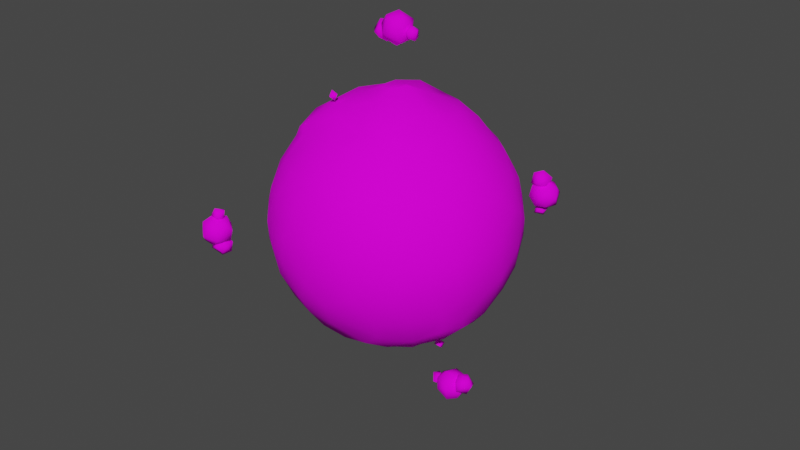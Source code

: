 # Source: SkePlane.blend  (saved by Blender 2.83.19; exported with 4.5.12 LTS)
import bpy
from mathutils import Matrix  # noqa: F401  (used for matrix-valued properties, if any)

bpy.ops.wm.read_factory_settings(use_empty=True)
scene = bpy.context.scene
scene.name = 'Scene'

# ---- collections
col_collection = bpy.data.collections.new('Collection'); scene.collection.children.link(col_collection)

# ---- images (referenced by path relative to the original .blend; pixels are not part of the script)
import os
ASSET_DIR = os.environ.get("B2B_ASSET_DIR", "")  # directory of the original .blend (textures are referenced by path, not embedded)
HERE = os.path.dirname(os.path.abspath(__file__))  # packed textures are extracted next to this script under _unpacked/

def load_image(name, relpath, width, height, colorspace="sRGB"):
    """Load a texture the original file referenced (path relative to the .blend, or extracted next to this script)."""
    p = next((c for c in (os.path.join(HERE, relpath), os.path.join(ASSET_DIR, relpath)) if relpath and os.path.exists(c)), "")
    if p:
        img = bpy.data.images.load(p, check_existing=True)
        img.name = name
    else:  # same state as the original file: an image datablock whose file is absent (Cycles renders it pink)
        img = bpy.data.images.new(name, width, height)
        img.source = "FILE"
        img.filepath = "//" + (relpath or name)
    img.colorspace_settings.name = colorspace
    return img
img_colortexture_png = load_image('colorTexture.png', 'colorTexture.png', 1024, 1024, 'sRGB')

# ---- materials (node trees are filled in below, after node groups)
mat_002 = bpy.data.materials.new('材质.002')
mat_002.use_transparent_shadow = False

# ---- material node trees
mat_002.use_nodes = True; mat_002.node_tree.nodes.clear()
_N = mat_002.node_tree.nodes; _L = mat_002.node_tree.links
n0 = _N.new('ShaderNodeBsdfPrincipled'); n0.name = 'Principled BSDF'; n0.location = (10, 300)
n0.distribution = 'GGX'
n0.subsurface_method = 'BURLEY'
n0.inputs[2].default_value = 0.887
n0.inputs[3].default_value = 1.45
n0.inputs[13].default_value = 0.06883
n0.inputs[27].default_value = (0.0, 0.0, 0.0, 1.0)
n0.inputs[28].default_value = 1.0
n1 = _N.new('ShaderNodeOutputMaterial'); n1.name = 'Material Output'; n1.location = (300, 300)
n2 = _N.new('ShaderNodeTexImage'); n2.name = '图像纹理'; n2.location = (-435, 238)
n2.image = img_colortexture_png
_L.new(n0.outputs[0], n1.inputs[0])
_L.new(n2.outputs[0], n0.inputs[0])
n1.is_active_output = True

# ---- world
world_world = bpy.data.worlds.new('World'); scene.world = world_world
world_world.use_nodes = True; world_world.node_tree.nodes.clear()
_N = world_world.node_tree.nodes; _L = world_world.node_tree.links
n0 = _N.new('ShaderNodeOutputWorld'); n0.name = 'World Output'; n0.location = (300, 300)
n1 = _N.new('ShaderNodeBackground'); n1.name = 'Background'; n1.location = (10, 300)
n1.inputs[0].default_value = (0.05088, 0.05088, 0.05088, 1.0)
_L.new(n1.outputs[0], n0.inputs[0])
n0.is_active_output = True
world_world.color = (0.05088, 0.05088, 0.05088)
world_world.use_sun_shadow = False
world_world.sun_shadow_jitter_overblur = 0.0

# ---- meshes
me_002 = bpy.data.meshes.new('棱角球.002')
me_002.from_pydata([(1.309, -1.887, 7.365), (1.383, -1.572, 7.671), (1.69, -1.887, 7.597), (1.383, -2.203, 7.671), (1.076, -1.887, 7.746), (1.457, -1.887, 7.978), (-3.473, -0.08804, -7.222), (4.208, 0.3946, 6.741), (-3.434, -5.883, -2.793), (-4.078, -4.863, -3.991), (-4.456, -3.657, -4.739), (-3.919, -2.417, -6.158), (-3.669, -0.8673, -7.081), (-2.576, -1.143, -7.12), (0.1961, -2.835, -6.906), (-1.774, -6.147, -3.668), (2.734, 0.589, -6.936), (3.183, -1.638, -6.436), (-2.084, 1.989, -6.876), (0.2272, 3.135, -6.844), (2.594, 3.516, -5.929), (-6.813, 0.01025, -3.075), (-7.324, -0.4313, 0.5591), (-4.689, 3.722, -4.582), (-4.575, 0.4688, -6.143), (-5.916, 4.189, -1.316), (-4.836, 5.29, -1.768), (1.738, 4.75, -5.351), (6.361, -1.437, -3.427), (4.991, -2.533, -4.821), (3.331, -3.127, -5.767), (6.577, 2.457, -2.33), (6.89, 1.599, -2.054), (7.276, 0.7503, -0.9402), (0.4905, -7.346, -0.2974), (-1.029, -7.238, -1.057), (-2.765, -6.573, -1.881), (3.724, -6.139, -1.744), (4.097, -6.139, 0.1621), (-6.577, -2.457, 2.33), (-6.89, -1.599, 2.054), (-3.296, -6.413, 1.51), (-3.618, -5.779, 2.848), (-2.837, -5.119, 4.499), (-4.135, 5.927, 1.431), (-4.097, 6.139, -0.1621), (-7.152, 0.2855, 1.804), (-5.86, 1.445, 4.279), (-5.359, 2.288, 4.507), (-4.158, 2.975, 5.325), (3.275, 6.615, 0.08514), (3.296, 6.413, -1.51), (2.837, 5.119, -4.499), (0.02455, 7.368, 0.5653), (1.96, 6.957, 1.498), (7.241, -1.309, -0.2647), (1.69, 6.574, 2.858), (6.889, 2.647, -0.3144), (4.456, -0.6442, 6.609), (4.415, -5.615, 1.86), (7.334, -0.3143, 0.6467), (6.454, 0.5033, 3.874), (3.451, -0.5149, 7.115), (2.009, -2.392, 7.005), (-0.1957, -3.389, 6.857), (-1.376, -3.149, 6.536), (3.505, 0.8835, 7.069), (2.564, 1.557, 7.043), (1.101, 2.001, 7.312), (0.6646, 2.27, 6.955), (-0.8221, 3.074, 6.666), (-2.492, 3.312, 6.1), (3.904, 2.276, 6.522), (3.74, 3.99, 5.268), (4.282, 4.148, 4.666), (4.456, 4.62, 3.594), (3.678, 5.27, 3.598), (3.311, 6.109, 2.47), (5.077, 1.257, 5.69), (6.105, 1.94, 3.996), (5.07, 3.386, 4.473), (5.857, 3.34, 3.346), (6.262, 3.751, 1.15), (4.836, 5.29, 1.768), (2.418, 3.676, 6.207), (1.12, 3.147, 6.894), (1.924, 5.713, 4.274), (1.075, 4.564, 5.685), (-0.05793, 5.779, 4.604), (-1.283, 4.642, 5.594), (2.588, -0.7772, 7.186), (1.209, 0.2987, 7.595), (0.729, -1.7, 7.44), (-0.9355, 1.005, 7.57), (-0.9118, -1.358, 7.512), (-2.761, 1.39, 6.709), (-2.629, -1.146, 6.794), (3.943, -1.628, 6.336), (3.91, -3.135, 5.757), (1.803, -2.8, 6.575), (-0.187, -3.718, 6.374), (1.268, -4.317, 5.847), (2.554, -4.623, 5.14), (3.859, -4.489, 4.384), (3.5, -5.486, 3.464), (-1.283, -4.642, 5.594), (-0.05793, -5.779, 4.604), (1.815, -6.039, 3.847), (5.085, -3.291, 4.564), (6.034, -0.3569, 4.57), (6.013, -2.211, 4.0), (6.918, -0.473, 2.78), (6.954, -1.912, 1.505), (5.744, -4.355, 1.557), (6.642, -3.212, 0.4136), (5.729, 3.572, -2.952), (5.941, 4.297, -0.7318), (4.548, 4.309, -3.912), (4.899, 5.182, -1.856), (4.903, 5.521, -0.1994), (3.618, 5.779, -2.848), (-0.2962, 6.919, 2.589), (-2.401, 6.972, 0.434), (-2.785, 6.436, 2.356), (-1.635, 6.006, 3.941), (-3.142, 5.887, 3.121), (-2.837, 5.119, 4.499), (-4.441, 1.45, 5.696), (-4.14, -7.983e-07, 6.122), (-6.562, -3.013e-06, 3.365), (-5.251, -0.8959, 5.092), (-3.563, -1.953, 6.143), (-6.077, -1.724, 3.792), (-4.991, -2.533, 4.821), (-3.324, -3.312, 5.689), (-1.635, -6.006, 3.941), (-1.409, -7.103, 1.527), (0.2174, -6.826, 2.826), (-2.401, -6.972, 0.434), (1.029, -7.238, 1.057), (2.765, -6.573, 1.881), (5.635, -4.75, -0.5619), (4.847, -5.004, -2.4), (4.548, -4.309, -3.912), (5.96, -3.075, -3.105), (6.689, -2.816, -1.265), (7.062, -1.325, -1.692), (1.43, 7.188, -0.9561), (1.307, 6.753, -2.648), (-1.029, 7.238, -1.057), (1.635, 6.006, -3.941), (-0.7032, 6.902, -2.479), (0.09951, 6.125, -4.134), (-2.765, 6.573, -1.881), (-4.548, 4.309, 3.912), (-4.847, 5.004, 2.4), (-5.729, 3.573, 2.952), (-6.569, 2.455, 2.329), (-5.635, 4.75, 0.5619), (-6.642, 3.212, -0.4136), (-7.162, 1.667, 0.6434), (-4.548, -4.309, 3.912), (-5.729, -3.573, 2.952), (-4.899, -5.182, 1.856), (-5.635, -4.75, 0.5619), (-4.097, -6.139, -0.1621), (-7.087, -1.9, 0.7113), (-6.642, -3.212, -0.4136), (2.401, -6.972, -0.434), (1.306, -6.779, -2.647), (3.057, -5.673, -3.612), (-0.7032, -6.902, -2.479), (-0.3745, -6.28, -3.835), (1.006, -5.673, -4.624), (2.576, -4.526, -5.222), (6.695, 5.468e-07, -3.12), (5.753, 2.012, -4.179), (5.311, 0.2966, -5.146), (4.342, -1.153, -5.849), (4.521, 0.2877, -5.812), (4.158, 2.975, -5.325), (3.563, 1.953, -6.143), (0.5738, 4.027, -6.276), (-0.02972, 5.024, -5.385), (-1.214, 4.97, -5.556), (-1.584, 3.498, -6.425), (-1.776, 6.143, -3.671), (-2.616, 4.141, -5.699), (-3.51, 4.675, -4.657), (-3.597, 1.581, -6.543), (-3.619, 3.386, -5.573), (-4.013, 5.53, -2.798), (-5.416, 3.839, -3.613), (-5.991, 3.42, -2.585), (-5.606, 2.04, -4.527), (-6.5, 1.954, -3.281), (-6.999, 1.844, -1.258), (-5.733, 0.4113, -4.765), (-7.31, 0.4764, -0.9069), (-7.144, -1.441, -1.116), (-6.425, -1.023, -3.718), (-6.436, -2.348, -3.143), (-5.916, -4.189, -1.316), (-5.75, -1.985, -4.312), (-5.27, -4.262, -2.88), (-4.836, -5.29, -1.768), (-5.064, -0.9337, -5.662), (-5.42, -3.67, -3.751), (1.561, 2.444, -6.879), (1.457, 0.8032, -7.338), (0.2136, 1.722, -7.252), (2.649, -1.21, -6.957), (1.043, -1.527, -7.287), (-0.5824, -0.6087, -7.406), (-1.913, 0.8117, -7.41), (2.489, -2.903, -6.493), (-1.671, -1.498, -7.369), (-3.109, -0.5433, -7.399), (-3.236, -4.482, -5.072), (-1.201, -4.947, -5.563), (-0.02652, -5.027, -5.382), (-2.632, -2.278, -6.793), (-1.056, -3.787, -6.376), (1.06, -3.761, -6.401), (5.55, 3.712, 3.099), (7.207, 1.201, 0.9058), (6.938, 1.238, 2.547), (3.076, 4.303, 5.131), (0.7722, 3.45, 6.478), (-0.8659, -3.091, 6.899), (-1.378, -3.678e-07, 7.216), (-1.338, -1.76, 7.028), (-1.2, 1.305, 7.165), (3.983, -3.582, 5.06), (5.19, -4.054, 3.288), (6.157, -2.531, 3.135), (4.649, 0.2676, 6.668), (5.07, -0.06315, 6.448), (1.321, -1.896, 7.18), (1.249, -1.902, 7.194), (1.355, -1.897, 7.529), (-4.218, -0.522, -6.407), (-3.385, 0.5557, -6.843), (-2.605, 0.008681, -7.2), (-3.544, -1.516, -6.613), (-0.7351, -0.6852, -7.674), (-0.5787, -0.4299, -7.455), (-0.7351, -0.1747, -7.674), (-0.4184, -0.6852, -7.867), (-0.4184, -0.1747, -7.867), (-0.5749, -0.4299, -8.086), (-0.5835, -0.4401, -7.626), (-0.6276, -0.4608, -7.278), (-0.5728, -0.4126, -7.275), (4.85, 0.4716, 9.312), (5.301, -0.5894, 9.827), (4.861, 0.5156, 9.986), (5.754, 0.007982, 9.86), (5.241, -0.0403, 10.3), (4.999, -0.05015, 9.033), (5.017, -0.5033, 9.367), (4.494, 0.01325, 9.464), (5.671, -0.03996, 9.307), (4.787, -0.453, 9.781), (4.579, -0.06703, 10.02), (5.331, 0.6061, 9.397), (5.395, 0.4716, 10.02), (5.75, 0.7386, 8.809), (5.319, -0.2414, 10.03), (6.636, 0.7946, 9.521), (6.897, -0.1589, 9.784), (6.398, 0.2846, 10.26), (5.647, -0.2147, 8.593), (6.258, -0.497, 8.663), (6.419, 0.289, 8.576), (5.144, -0.1216, 9.052), (6.926, 0.03478, 9.117), (6.531, -0.7068, 9.25), (5.689, -0.8885, 9.422), (5.31, 0.6595, 9.358), (5.199, 0.3182, 9.713), (6.022, 0.9517, 9.427), (6.281, -0.6769, 10.04), (5.91, -0.2484, 10.29), (5.793, 0.5786, 10.19), (6.338, 0.03418, 8.77), (6.793, 0.3668, 8.509), (6.908, -0.3759, 8.918), (6.61, 0.3593, 9.026), (6.998, 0.4167, 8.872), (7.223, -0.01775, 8.793), (6.946, 0.01974, 9.232), (6.715, -0.3282, 8.609), (6.848, -0.06037, 8.364), (6.492, -0.1771, 9.066), (-6.106, -6.783, 2.553), (-5.953, -8.035, 2.618), (-6.702, -7.1, 2.543), (-6.228, -7.707, 3.234), (-6.643, -7.822, 2.71), (-5.586, -7.101, 2.544), (-5.639, -7.643, 2.399), (-6.047, -7.124, 2.063), (-5.742, -7.434, 3.169), (-6.046, -7.749, 2.177), (-6.468, -7.5, 2.09), (-6.187, -6.861, 3.047), (-6.642, -7.31, 3.033), (-5.702, -6.575, 3.516), (-6.302, -7.867, 2.734), (-6.229, -7.162, 4.336), (-5.939, -8.14, 4.268), (-6.632, -7.884, 3.911), (-5.047, -7.197, 3.127), (-4.889, -7.64, 3.613), (-5.193, -7.013, 4.02), (-5.548, -7.211, 2.657), (-5.464, -7.647, 4.391), (-5.251, -8.195, 3.776), (-5.408, -8.179, 2.912), (-6.184, -6.793, 3.046), (-6.328, -7.217, 2.814), (-6.304, -6.805, 3.809), (-5.974, -8.508, 3.507), (-6.448, -8.182, 3.278), (-6.794, -7.432, 3.435), (-5.24, -7.294, 3.852), (-5.129, -7.027, 4.402), (-4.981, -7.839, 4.19), (-5.589, -7.246, 4.199), (-5.439, -7.235, 4.593), (-5.124, -7.61, 4.673), (-5.552, -7.725, 4.399), (-4.782, -7.31, 4.327), (-5.366, -7.662, 3.915), (-0.411, 0.4716, -10.25), (-0.7964, -0.5894, -10.82), (-0.3398, 0.5156, -10.92), (-1.242, 0.007985, -10.91), (-0.6781, -0.04029, -11.28), (-0.5935, -0.05014, -9.996), (-0.57, -0.5033, -10.33), (-0.0398, 0.01326, -10.36), (-1.227, -0.03996, -10.35), (-0.2919, -0.453, -10.71), (-0.05665, -0.06703, -10.92), (-0.8788, 0.6061, -10.4), (-0.8661, 0.4716, -11.02), (-1.366, 0.7387, -9.866), (-0.7887, -0.2414, -11.03), (-2.158, 0.7946, -10.68), (-2.385, -0.1589, -10.97), (-1.831, 0.2846, -11.39), (-1.29, -0.2147, -9.638), (-1.888, -0.497, -9.782), (-2.059, 0.289, -9.716), (-0.7346, -0.1216, -10.03), (-2.495, 0.03479, -10.31), (-2.088, -0.7068, -10.4), (-1.231, -0.8885, -10.47), (-0.8626, 0.6595, -10.36), (-0.7082, 0.3182, -10.7), (-1.561, 0.9517, -10.51), (-1.742, -0.6769, -11.16), (-1.343, -0.2484, -11.36), (-1.24, 0.5786, -11.24), (-1.954, 0.03418, -9.899), (-2.438, 0.3668, -9.695), (-2.458, -0.4269, -10.0), (-2.193, 0.3593, -10.19), (-2.597, 0.4167, -10.08), (-2.83, -0.01775, -10.03), (-2.501, 0.01974, -10.43), (-2.511, -0.06036, -9.557), (-2.071, -0.1771, -10.21), (4.259, 7.668, -1.287), (5.145, 7.15, -2.022), (4.826, 8.035, -1.277), (4.836, 7.783, -2.281), (5.311, 7.823, -1.798), (4.239, 7.137, -1.586), (4.74, 6.925, -1.731), (4.652, 7.267, -1.079), (4.385, 7.453, -2.222), (5.109, 7.108, -1.492), (5.162, 7.49, -1.177), (4.207, 7.947, -1.707), (4.804, 8.153, -1.8), (3.576, 7.883, -2.077), (5.159, 7.545, -1.935), (4.056, 8.506, -2.899), (4.697, 7.906, -3.423), (4.973, 8.377, -2.811), (3.845, 6.955, -2.258), (3.958, 6.912, -2.924), (3.494, 7.569, -2.85), (4.27, 7.124, -1.745), (4.019, 7.751, -3.402), (4.534, 7.094, -3.24), (4.879, 6.805, -2.486), (4.151, 7.968, -1.672), (4.635, 7.826, -1.66), (3.981, 8.431, -2.267), (5.247, 7.438, -2.982), (5.312, 7.819, -2.499), (4.853, 8.43, -2.147), (3.794, 7.429, -2.845), (3.35, 7.699, -3.186), (4.04, 7.307, -3.508), (3.83, 7.895, -3.006), (3.617, 7.97, -3.362), (3.722, 7.628, -3.706), (4.124, 7.8, -3.425), (3.772, 7.147, -3.313), (3.415, 7.286, -3.365), (4.13, 7.436, -3.05)], [], [(0, 2, 3), (0, 1, 2), (0, 3, 4), (1, 0, 4), (2, 5, 3), (2, 1, 5), (4, 3, 5), (1, 4, 5), (174, 223, 30), (241, 24, 242), (153, 26, 45), (20, 27, 52), (20, 52, 180), (134, 105, 65), (78, 236, 237), (109, 78, 237), (111, 226, 61), (60, 225, 111), (78, 72, 7), (78, 73, 72), (109, 61, 78), (61, 79, 78), (79, 80, 78), (78, 80, 73), (80, 74, 73), (226, 79, 61), (79, 81, 80), (226, 81, 79), (225, 82, 226), (226, 82, 81), (81, 82, 224), (82, 83, 224), (224, 83, 75), (75, 83, 76), (83, 77, 76), (60, 33, 225), (33, 57, 225), (225, 57, 82), (72, 66, 7), (72, 67, 66), (73, 84, 72), (72, 84, 67), (84, 85, 67), (67, 85, 68), (228, 70, 69), (75, 76, 227), (76, 86, 227), (86, 87, 227), (227, 87, 228), (87, 70, 228), (77, 86, 76), (86, 88, 87), (88, 89, 87), (87, 89, 70), (89, 71, 70), (77, 56, 86), (66, 62, 7), (67, 90, 66), (68, 91, 67), (70, 232, 69), (66, 90, 62), (67, 91, 90), (91, 63, 90), (91, 92, 63), (68, 93, 91), (93, 94, 91), (91, 94, 92), (94, 64, 92), (94, 229, 64), (71, 95, 70), (70, 95, 232), (232, 95, 230), (95, 96, 230), (230, 96, 231), (96, 65, 231), (95, 128, 96), (96, 131, 65), (131, 134, 65), (62, 58, 7), (90, 97, 62), (62, 97, 58), (90, 63, 97), (63, 98, 97), (92, 64, 63), (100, 101, 99), (101, 102, 99), (99, 102, 233), (102, 103, 233), (102, 104, 103), (65, 105, 100), (100, 105, 101), (105, 106, 101), (106, 107, 101), (101, 107, 102), (102, 107, 104), (107, 140, 104), (104, 140, 59), (7, 58, 236), (97, 237, 58), (98, 108, 97), (103, 234, 233), (104, 234, 103), (97, 108, 237), (108, 109, 237), (108, 110, 109), (110, 111, 109), (109, 111, 61), (235, 112, 111), (104, 59, 234), (59, 113, 234), (234, 113, 235), (113, 114, 235), (235, 114, 112), (112, 60, 111), (114, 55, 112), (112, 55, 60), (55, 33, 60), (180, 117, 176), (32, 57, 33), (32, 31, 57), (176, 115, 31), (115, 116, 31), (31, 116, 57), (57, 116, 82), (176, 117, 115), (117, 118, 115), (115, 118, 116), (118, 119, 116), (116, 119, 82), (119, 83, 82), (117, 120, 118), (180, 52, 117), (52, 120, 117), (120, 51, 118), (118, 51, 119), (51, 50, 119), (119, 50, 83), (50, 77, 83), (153, 122, 149), (54, 56, 77), (53, 121, 54), (54, 121, 56), (56, 121, 86), (121, 88, 86), (149, 122, 53), (53, 122, 121), (122, 123, 121), (123, 124, 121), (121, 124, 88), (124, 89, 88), (123, 125, 124), (125, 126, 124), (124, 126, 89), (153, 45, 122), (45, 44, 122), (122, 44, 123), (126, 71, 89), (46, 129, 157), (49, 95, 71), (49, 127, 95), (48, 127, 49), (127, 128, 95), (48, 47, 127), (47, 128, 127), (157, 129, 47), (129, 130, 47), (47, 130, 128), (130, 131, 128), (128, 131, 96), (129, 132, 130), (132, 133, 130), (130, 133, 131), (133, 134, 131), (46, 40, 129), (40, 39, 129), (129, 39, 132), (43, 105, 134), (165, 138, 41), (43, 135, 105), (135, 106, 105), (42, 135, 43), (41, 136, 42), (42, 136, 135), (136, 137, 135), (135, 137, 106), (137, 107, 106), (41, 138, 136), (136, 139, 137), (139, 140, 137), (137, 140, 107), (165, 36, 138), (36, 35, 138), (138, 35, 136), (35, 34, 136), (136, 34, 139), (38, 59, 140), (170, 142, 37), (174, 143, 170), (38, 141, 59), (141, 113, 59), (37, 141, 38), (141, 114, 113), (37, 142, 141), (170, 143, 142), (143, 144, 142), (142, 144, 141), (144, 145, 141), (141, 145, 114), (145, 55, 114), (144, 146, 145), (145, 146, 55), (174, 30, 143), (30, 29, 143), (143, 29, 144), (144, 28, 146), (146, 33, 55), (50, 54, 77), (50, 147, 54), (147, 53, 54), (51, 147, 50), (120, 148, 51), (51, 148, 147), (147, 149, 53), (52, 150, 120), (120, 150, 148), (148, 151, 147), (147, 151, 149), (150, 152, 148), (148, 152, 151), (151, 153, 149), (52, 27, 150), (27, 152, 150), (152, 186, 151), (151, 186, 153), (126, 49, 71), (125, 154, 126), (123, 155, 125), (126, 154, 49), (154, 48, 49), (125, 155, 154), (154, 156, 48), (156, 47, 48), (123, 44, 155), (155, 156, 154), (156, 157, 47), (45, 158, 44), (44, 158, 155), (155, 158, 156), (158, 157, 156), (158, 159, 157), (159, 160, 157), (157, 160, 46), (45, 26, 158), (26, 25, 158), (25, 159, 158), (160, 22, 46), (133, 161, 134), (132, 162, 133), (46, 166, 40), (134, 161, 43), (161, 42, 43), (133, 162, 161), (132, 39, 162), (162, 163, 161), (161, 163, 42), (163, 41, 42), (39, 164, 162), (162, 164, 163), (164, 165, 163), (163, 165, 41), (40, 166, 39), (166, 167, 39), (39, 167, 164), (46, 22, 166), (167, 202, 164), (202, 205, 164), (164, 205, 165), (205, 36, 165), (139, 168, 140), (140, 168, 38), (168, 37, 38), (139, 34, 168), (35, 169, 34), (34, 169, 168), (168, 169, 37), (169, 170, 37), (35, 171, 169), (36, 171, 35), (171, 172, 169), (172, 173, 169), (169, 173, 170), (173, 174, 170), (36, 15, 171), (171, 15, 172), (28, 175, 146), (146, 175, 33), (175, 32, 33), (175, 31, 32), (175, 176, 31), (144, 29, 28), (29, 177, 28), (28, 177, 175), (175, 177, 176), (29, 178, 177), (178, 179, 177), (177, 180, 176), (30, 178, 29), (179, 181, 177), (177, 181, 180), (30, 17, 178), (17, 16, 178), (178, 16, 179), (179, 16, 181), (181, 20, 180), (19, 182, 20), (18, 185, 19), (242, 189, 214), (20, 182, 27), (182, 183, 27), (183, 152, 27), (19, 184, 182), (182, 184, 183), (19, 185, 184), (184, 186, 183), (183, 186, 152), (18, 187, 185), (185, 187, 184), (187, 188, 184), (184, 188, 186), (214, 189, 18), (189, 190, 18), (18, 190, 187), (190, 188, 187), (188, 191, 186), (191, 153, 186), (242, 24, 189), (189, 23, 190), (190, 23, 188), (23, 191, 188), (191, 26, 153), (189, 194, 23), (24, 197, 189), (23, 192, 191), (192, 193, 191), (191, 193, 26), (193, 25, 26), (193, 159, 25), (23, 194, 192), (194, 195, 192), (192, 195, 193), (195, 196, 193), (193, 196, 159), (196, 160, 159), (189, 197, 194), (197, 195, 194), (195, 198, 196), (196, 198, 160), (197, 21, 195), (195, 21, 198), (198, 22, 160), (21, 199, 198), (197, 200, 21), (24, 206, 197), (198, 199, 22), (199, 166, 22), (199, 167, 166), (200, 201, 21), (21, 201, 199), (199, 201, 167), (201, 202, 167), (200, 203, 201), (201, 204, 202), (204, 205, 202), (197, 206, 200), (206, 203, 200), (203, 207, 201), (201, 207, 204), (24, 241, 206), (241, 11, 206), (206, 11, 203), (11, 10, 203), (203, 10, 207), (10, 9, 207), (207, 9, 204), (204, 9, 205), (9, 8, 205), (8, 36, 205), (181, 208, 20), (16, 208, 181), (17, 211, 16), (30, 215, 17), (208, 19, 20), (16, 209, 208), (209, 210, 208), (208, 210, 19), (211, 209, 16), (210, 18, 19), (211, 212, 209), (212, 213, 209), (209, 213, 210), (213, 214, 210), (210, 214, 18), (17, 215, 211), (215, 212, 211), (213, 216, 214), (216, 243, 214), (243, 242, 214), (30, 223, 215), (215, 223, 212), (223, 14, 212), (212, 14, 213), (14, 216, 213), (216, 13, 243), (10, 218, 9), (241, 244, 11), (8, 15, 36), (9, 15, 8), (218, 219, 9), (9, 219, 15), (219, 220, 15), (15, 220, 172), (220, 173, 172), (10, 11, 218), (11, 221, 218), (221, 222, 218), (218, 222, 219), (244, 221, 11), (222, 223, 219), (219, 223, 220), (220, 223, 173), (223, 174, 173), (6, 217, 12), (244, 13, 221), (13, 216, 221), (216, 14, 221), (221, 14, 222), (222, 14, 223), (226, 111, 225), (81, 224, 80), (73, 227, 84), (58, 237, 236), (238, 240, 239), (239, 240, 238), (12, 241, 6), (217, 243, 13), (12, 244, 241), (245, 246, 247), (245, 247, 250), (246, 245, 248), (247, 246, 249), (245, 250, 248), (246, 248, 249), (247, 249, 250), (249, 248, 250), (251, 252, 253), (251, 253, 252), (259, 261, 254), (254, 261, 256), (260, 255, 263), (254, 256, 265), (255, 257, 258), (264, 255, 258), (256, 264, 258), (257, 266, 258), (266, 256, 258), (262, 265, 257), (265, 266, 257), (265, 256, 266), (263, 255, 264), (255, 262, 257), (256, 261, 264), (264, 261, 263), (261, 260, 263), (260, 262, 255), (259, 254, 265), (259, 260, 261), (262, 259, 265), (259, 262, 260), (272, 275, 267), (272, 267, 274), (273, 274, 276), (274, 267, 269), (273, 276, 277), (275, 268, 280), (267, 279, 281), (274, 269, 276), (268, 282, 283), (269, 284, 271), (270, 269, 271), (284, 283, 271), (284, 268, 283), (283, 282, 271), (282, 270, 271), (276, 269, 270), (281, 284, 269), (281, 279, 284), (280, 268, 284), (278, 282, 268), (277, 270, 282), (277, 276, 270), (269, 267, 281), (279, 280, 284), (279, 275, 280), (268, 275, 278), (278, 277, 282), (278, 273, 277), (267, 275, 279), (272, 278, 275), (273, 272, 274), (272, 273, 278), (293, 285, 286), (286, 285, 288), (293, 290, 287), (292, 287, 294), (286, 288, 289), (286, 289, 290), (287, 290, 291), (294, 287, 291), (288, 294, 291), (289, 288, 291), (290, 289, 291), (285, 294, 288), (285, 292, 294), (292, 293, 287), (293, 286, 290), (293, 292, 285), (300, 302, 295), (295, 302, 297), (301, 296, 304), (295, 297, 306), (296, 298, 299), (305, 296, 299), (297, 305, 299), (298, 307, 299), (307, 297, 299), (303, 306, 298), (306, 307, 298), (306, 297, 307), (304, 296, 305), (296, 303, 298), (297, 302, 305), (305, 302, 304), (302, 301, 304), (301, 303, 296), (300, 295, 306), (300, 301, 302), (303, 300, 306), (300, 303, 301), (313, 316, 308), (313, 308, 315), (314, 315, 317), (315, 308, 310), (314, 317, 318), (316, 309, 321), (308, 320, 322), (315, 310, 317), (309, 323, 324), (310, 325, 312), (311, 310, 312), (325, 324, 312), (325, 309, 324), (324, 323, 312), (323, 311, 312), (317, 310, 311), (322, 325, 310), (322, 320, 325), (321, 309, 325), (319, 323, 309), (318, 311, 323), (318, 317, 311), (310, 308, 322), (320, 321, 325), (320, 316, 321), (309, 316, 319), (319, 318, 323), (319, 314, 318), (308, 316, 320), (313, 319, 316), (314, 313, 315), (313, 314, 319), (333, 326, 327), (327, 326, 329), (333, 331, 328), (327, 329, 330), (327, 330, 331), (328, 331, 332), (334, 328, 332), (329, 334, 332), (330, 329, 332), (331, 330, 332), (326, 334, 329), (326, 328, 334), (333, 327, 331), (333, 328, 326), (340, 342, 335), (335, 342, 337), (341, 336, 344), (335, 337, 346), (336, 338, 339), (345, 336, 339), (337, 345, 339), (338, 347, 339), (347, 337, 339), (343, 346, 338), (346, 347, 338), (346, 337, 347), (344, 336, 345), (336, 343, 338), (337, 342, 345), (345, 342, 344), (342, 341, 344), (341, 343, 336), (340, 335, 346), (340, 341, 342), (343, 340, 346), (340, 343, 341), (353, 356, 348), (353, 348, 355), (354, 355, 357), (355, 348, 350), (354, 357, 358), (356, 349, 361), (348, 360, 362), (355, 350, 357), (349, 363, 364), (350, 365, 352), (351, 350, 352), (365, 364, 352), (365, 349, 364), (364, 363, 352), (363, 351, 352), (357, 350, 351), (362, 365, 350), (362, 360, 365), (361, 349, 365), (359, 363, 349), (358, 351, 363), (358, 357, 351), (350, 348, 362), (360, 361, 365), (360, 356, 361), (349, 356, 359), (359, 358, 363), (359, 354, 358), (348, 356, 360), (353, 359, 356), (354, 353, 355), (353, 354, 359), (373, 366, 367), (367, 366, 369), (373, 371, 368), (224, 75, 74, 80), (367, 369, 370), (367, 370, 371), (368, 371, 372), (374, 368, 372), (369, 374, 372), (370, 369, 372), (371, 370, 372), (366, 374, 369), (366, 368, 374), (373, 367, 371), (373, 368, 366), (380, 382, 375), (375, 382, 377), (381, 376, 384), (375, 377, 386), (376, 378, 379), (385, 376, 379), (377, 385, 379), (378, 387, 379), (387, 377, 379), (383, 386, 378), (386, 387, 378), (386, 377, 387), (384, 376, 385), (376, 383, 378), (377, 382, 385), (385, 382, 384), (382, 381, 384), (381, 383, 376), (380, 375, 386), (380, 381, 382), (383, 380, 386), (380, 383, 381), (393, 396, 388), (393, 388, 395), (394, 395, 397), (395, 388, 390), (394, 397, 398), (396, 389, 401), (388, 400, 402), (395, 390, 397), (389, 403, 404), (390, 405, 392), (391, 390, 392), (405, 404, 392), (405, 389, 404), (404, 403, 392), (403, 391, 392), (397, 390, 391), (402, 405, 390), (402, 400, 405), (401, 389, 405), (399, 403, 389), (398, 391, 403), (398, 397, 391), (390, 388, 402), (400, 401, 405), (400, 396, 401), (389, 396, 399), (399, 398, 403), (399, 394, 398), (388, 396, 400), (393, 399, 396), (394, 393, 395), (393, 394, 399), (414, 406, 407), (407, 406, 409), (414, 411, 408), (413, 408, 415), (407, 409, 410), (407, 410, 411), (408, 411, 412), (415, 408, 412), (409, 415, 412), (410, 409, 412), (411, 410, 412), (406, 415, 409), (406, 413, 415), (413, 414, 408), (414, 407, 411), (414, 413, 406), (78, 7, 236), (227, 73, 74, 75), (228, 85, 84, 227), (69, 68, 85, 228), (231, 65, 229, 94), (230, 231, 94, 93), (93, 232, 230), (69, 232, 93, 68), (99, 233, 98, 63), (65, 100, 64, 229), (99, 63, 64, 100), (235, 110, 108, 234), (233, 234, 108, 98), (111, 110, 235), (243, 217, 6, 242), (6, 241, 242), (13, 244, 12, 217)])
me_002.polygons.foreach_set('use_smooth', [True] * 750)
_uv = me_002.uv_layers.new(name='UV 贴图')
_uv.uv.foreach_set('vector', [0.5579, 0.3374, 0.5503, 0.344, 0.5598, 0.3473, 0.5427, 0.3374, 0.5408, 0.3473, 0.5503, 0.344, 0.5333, 0.3407, 0.5238, 0.344, 0.5314, 0.3506, 0.5408, 0.3473, 0.5333, 0.3407, 0.5314, 0.3506, 0.5503, 0.344, 0.5484, 0.3539, 0.5598, 0.3473, 0.5503, 0.344, 0.5408, 0.3473, 0.5484, 0.3539, 0.5655, 0.3506, 0.5598, 0.3473, 0.5617, 0.3572, 0.5408, 0.3473, 0.5314, 0.3506, 0.539, 0.3572, 0.3677, 0.5329, 0.3685, 0.5306, 0.3658, 0.5329, 0.4486, 0.9366, 0.4475, 0.9384, 0.4496, 0.9384, 0.3506, 0.5329, 0.3478, 0.5319, 0.3483, 0.5338, 0.3585, 0.5321, 0.3567, 0.5324, 0.3569, 0.5338, 0.3585, 0.5321, 0.3569, 0.5338, 0.3597, 0.5338, 0.3797, 0.5398, 0.3778, 0.5403, 0.3787, 0.5415, 0.2491, 0.9574, 0.2491, 0.9574, 0.2492, 0.9574, 0.4437, 0.9504, 0.4436, 0.9504, 0.4437, 0.9504, 0.4465, 0.9437, 0.4452, 0.9436, 0.4452, 0.9439, 0.4355, 0.9294, 0.4354, 0.9294, 0.4358, 0.9295, 0.4436, 0.9504, 0.4434, 0.9504, 0.4434, 0.9504, 0.4436, 0.9504, 0.4435, 0.9504, 0.4434, 0.9504, 0.4437, 0.9504, 0.4436, 0.9504, 0.4436, 0.9504, 0.4436, 0.9504, 0.4436, 0.9504, 0.4436, 0.9504, 0.4436, 0.9504, 0.4436, 0.9504, 0.4436, 0.9504, 0.4436, 0.9504, 0.4436, 0.9504, 0.4435, 0.9504, 0.4444, 0.9438, 0.4442, 0.9438, 0.443, 0.9438, 0.4452, 0.9436, 0.4448, 0.9438, 0.4452, 0.9439, 0.4448, 0.9438, 0.4446, 0.9435, 0.4444, 0.9438, 0.4436, 0.9692, 0.4436, 0.9692, 0.4435, 0.9693, 0.3605, 0.5409, 0.358, 0.5403, 0.3594, 0.5417, 0.3594, 0.5417, 0.358, 0.5403, 0.3583, 0.5417, 0.3583, 0.5417, 0.358, 0.5403, 0.3572, 0.5417, 0.358, 0.5403, 0.3559, 0.5403, 0.3572, 0.5417, 0.3572, 0.5417, 0.3559, 0.5403, 0.3558, 0.5422, 0.3558, 0.5422, 0.3559, 0.5403, 0.3524, 0.5417, 0.3559, 0.5403, 0.3532, 0.5403, 0.3524, 0.5417, 0.3636, 0.5411, 0.3617, 0.5393, 0.3605, 0.5409, 0.3617, 0.5393, 0.3596, 0.5393, 0.3605, 0.5409, 0.3605, 0.5409, 0.3596, 0.5393, 0.358, 0.5403, 0.4434, 0.9504, 0.4434, 0.9504, 0.4434, 0.9504, 0.4427, 0.9441, 0.4424, 0.9442, 0.4425, 0.9445, 0.443, 0.9438, 0.4427, 0.9438, 0.4427, 0.9441, 0.4427, 0.9441, 0.4427, 0.9438, 0.4424, 0.9442, 0.4427, 0.9438, 0.4423, 0.9437, 0.4424, 0.9442, 0.4434, 0.9504, 0.4434, 0.9504, 0.4434, 0.9504, 0.4424, 0.9457, 0.4424, 0.9457, 0.4424, 0.9457, 0.435, 0.9295, 0.4346, 0.9294, 0.4345, 0.9295, 0.4346, 0.9294, 0.4345, 0.9294, 0.4345, 0.9295, 0.4424, 0.9457, 0.4424, 0.9457, 0.4424, 0.9457, 0.4435, 0.9693, 0.4435, 0.9693, 0.4435, 0.9693, 0.4424, 0.9457, 0.4424, 0.9457, 0.4424, 0.9457, 0.3532, 0.5403, 0.3508, 0.5408, 0.3524, 0.5417, 0.3508, 0.5408, 0.3492, 0.5398, 0.3492, 0.5417, 0.3492, 0.5398, 0.3473, 0.5403, 0.3492, 0.5417, 0.3492, 0.5417, 0.3473, 0.5403, 0.3438, 0.5421, 0.3473, 0.5403, 0.3446, 0.5403, 0.3438, 0.5421, 0.3532, 0.5403, 0.3516, 0.5393, 0.3508, 0.5408, 0.4434, 0.9504, 0.4433, 0.9504, 0.4434, 0.9504, 0.4424, 0.9442, 0.4404, 0.9444, 0.4425, 0.9445, 0.4434, 0.9504, 0.4433, 0.9504, 0.4434, 0.9504, 0.4338, 0.9295, 0.4337, 0.9294, 0.4337, 0.9296, 0.4434, 0.9504, 0.4433, 0.9504, 0.4433, 0.9504, 0.4434, 0.9504, 0.4433, 0.9504, 0.4433, 0.9504, 0.4433, 0.9504, 0.4439, 0.9504, 0.4433, 0.9504, 0.4433, 0.9504, 0.4433, 0.9504, 0.4439, 0.9504, 0.4409, 0.944, 0.4408, 0.9438, 0.4405, 0.9439, 0.4408, 0.9438, 0.4412, 0.9447, 0.4405, 0.9439, 0.4405, 0.9439, 0.4412, 0.9447, 0.44, 0.9439, 0.4412, 0.9447, 0.4397, 0.9436, 0.44, 0.9439, 0.4334, 0.9294, 0.4332, 0.9294, 0.4333, 0.9295, 0.3446, 0.5403, 0.3425, 0.5403, 0.3438, 0.5421, 0.3438, 0.5421, 0.3425, 0.5403, 0.3423, 0.5418, 0.3423, 0.5418, 0.3425, 0.5403, 0.3411, 0.5417, 0.3425, 0.5403, 0.3401, 0.5404, 0.3411, 0.5417, 0.3411, 0.5417, 0.3401, 0.5404, 0.3395, 0.5417, 0.3401, 0.5404, 0.3379, 0.5415, 0.3395, 0.5417, 0.3425, 0.5403, 0.3411, 0.5389, 0.3401, 0.5404, 0.3401, 0.5404, 0.3393, 0.5393, 0.3379, 0.5415, 0.3393, 0.5393, 0.3377, 0.5393, 0.3379, 0.5415, 0.4439, 0.9504, 0.4439, 0.9504, 0.4434, 0.9504, 0.4433, 0.9504, 0.4439, 0.9504, 0.4439, 0.9504, 0.4439, 0.9504, 0.4439, 0.9504, 0.4439, 0.9504, 0.4433, 0.9504, 0.4439, 0.9504, 0.4439, 0.9504, 0.4439, 0.9504, 0.4438, 0.9504, 0.4439, 0.9504, 0.4497, 0.9439, 0.4497, 0.9437, 0.4495, 0.944, 0.4371, 0.9294, 0.4361, 0.9294, 0.4368, 0.9313, 0.4361, 0.9294, 0.4338, 0.9294, 0.4368, 0.9313, 0.4368, 0.9313, 0.4338, 0.9294, 0.4315, 0.9313, 0.4338, 0.9294, 0.4316, 0.9294, 0.4315, 0.9313, 0.3746, 0.5421, 0.3727, 0.5414, 0.3738, 0.5426, 0.3787, 0.5415, 0.3778, 0.5403, 0.3775, 0.5418, 0.3775, 0.5418, 0.3778, 0.5403, 0.3759, 0.542, 0.3778, 0.5403, 0.376, 0.5398, 0.3759, 0.542, 0.376, 0.5398, 0.3741, 0.5403, 0.3759, 0.542, 0.3759, 0.542, 0.3741, 0.5403, 0.3746, 0.5421, 0.3746, 0.5421, 0.3741, 0.5403, 0.3727, 0.5414, 0.3741, 0.5403, 0.372, 0.5393, 0.3727, 0.5414, 0.3727, 0.5414, 0.372, 0.5393, 0.3698, 0.5403, 0.249, 0.9574, 0.2493, 0.9574, 0.2491, 0.9574, 0.4439, 0.9504, 0.4437, 0.9504, 0.4437, 0.9504, 0.4438, 0.9504, 0.4437, 0.9504, 0.4439, 0.9504, 0.436, 0.9478, 0.4359, 0.9478, 0.4359, 0.9478, 0.3747, 0.5347, 0.3704, 0.5347, 0.3715, 0.5356, 0.4439, 0.9504, 0.4437, 0.9504, 0.4437, 0.9504, 0.4437, 0.9504, 0.4437, 0.9504, 0.4437, 0.9504, 0.4437, 0.9504, 0.4437, 0.9504, 0.4437, 0.9504, 0.4437, 0.9504, 0.4437, 0.9504, 0.4437, 0.9504, 0.4437, 0.9504, 0.4437, 0.9504, 0.4436, 0.9504, 0.4436, 0.9693, 0.4436, 0.9693, 0.4436, 0.9693, 0.3747, 0.5347, 0.3715, 0.5338, 0.3704, 0.5347, 0.3715, 0.5338, 0.3704, 0.5338, 0.3704, 0.5347, 0.3679, 0.5417, 0.3679, 0.5404, 0.3669, 0.5417, 0.3679, 0.5404, 0.3663, 0.5398, 0.3669, 0.5417, 0.3669, 0.5417, 0.3663, 0.5398, 0.3655, 0.5412, 0.3655, 0.5412, 0.3636, 0.5411, 0.3647, 0.5417, 0.3663, 0.5398, 0.3642, 0.5398, 0.3655, 0.5412, 0.3655, 0.5412, 0.3642, 0.5398, 0.3636, 0.5411, 0.3642, 0.5398, 0.3617, 0.5393, 0.3636, 0.5411, 0.3597, 0.5338, 0.3583, 0.5352, 0.3607, 0.5356, 0.361, 0.538, 0.3596, 0.5393, 0.3617, 0.5393, 0.361, 0.538, 0.36, 0.5374, 0.3596, 0.5393, 0.3607, 0.5356, 0.3591, 0.5366, 0.36, 0.5374, 0.3591, 0.5366, 0.358, 0.5384, 0.36, 0.5374, 0.36, 0.5374, 0.358, 0.5384, 0.3596, 0.5393, 0.3596, 0.5393, 0.358, 0.5384, 0.358, 0.5403, 0.3607, 0.5356, 0.3583, 0.5352, 0.3591, 0.5366, 0.3583, 0.5352, 0.3572, 0.537, 0.3591, 0.5366, 0.3591, 0.5366, 0.3572, 0.537, 0.358, 0.5384, 0.3572, 0.537, 0.3565, 0.5384, 0.358, 0.5384, 0.358, 0.5384, 0.3565, 0.5384, 0.358, 0.5403, 0.3565, 0.5384, 0.3559, 0.5403, 0.358, 0.5403, 0.3583, 0.5352, 0.3564, 0.5356, 0.3572, 0.537, 0.3597, 0.5338, 0.3569, 0.5338, 0.3583, 0.5352, 0.3569, 0.5338, 0.3564, 0.5356, 0.3583, 0.5352, 0.3564, 0.5356, 0.3553, 0.5366, 0.3572, 0.537, 0.3572, 0.537, 0.3553, 0.5366, 0.3565, 0.5384, 0.3553, 0.5366, 0.3545, 0.5379, 0.3565, 0.5384, 0.3565, 0.5384, 0.3545, 0.5379, 0.3559, 0.5403, 0.3545, 0.5379, 0.3532, 0.5403, 0.3559, 0.5403, 0.3506, 0.5329, 0.3497, 0.5352, 0.3516, 0.5347, 0.3526, 0.5384, 0.3516, 0.5393, 0.3532, 0.5403, 0.3516, 0.5366, 0.3502, 0.5379, 0.3526, 0.5384, 0.3526, 0.5384, 0.3502, 0.5379, 0.3516, 0.5393, 0.3516, 0.5393, 0.3502, 0.5379, 0.3508, 0.5408, 0.3502, 0.5379, 0.3492, 0.5398, 0.3508, 0.5408, 0.3516, 0.5347, 0.3497, 0.5352, 0.3516, 0.5366, 0.3516, 0.5366, 0.3497, 0.5352, 0.3502, 0.5379, 0.3497, 0.5352, 0.3485, 0.5364, 0.3502, 0.5379, 0.3485, 0.5364, 0.3484, 0.5384, 0.3502, 0.5379, 0.3502, 0.5379, 0.3484, 0.5384, 0.3492, 0.5398, 0.3484, 0.5384, 0.3473, 0.5403, 0.3492, 0.5398, 0.3485, 0.5364, 0.3476, 0.537, 0.3484, 0.5384, 0.3476, 0.537, 0.3468, 0.5384, 0.3484, 0.5384, 0.3484, 0.5384, 0.3468, 0.5384, 0.3473, 0.5403, 0.3506, 0.5329, 0.3483, 0.5338, 0.3497, 0.5352, 0.3483, 0.5338, 0.3476, 0.5352, 0.3497, 0.5352, 0.3497, 0.5352, 0.3476, 0.5352, 0.3485, 0.5364, 0.3468, 0.5384, 0.3446, 0.5403, 0.3473, 0.5403, 0.3414, 0.5338, 0.3411, 0.5355, 0.3436, 0.5347, 0.3441, 0.5384, 0.3425, 0.5403, 0.3446, 0.5403, 0.3441, 0.5384, 0.3425, 0.5384, 0.3425, 0.5403, 0.3433, 0.537, 0.3425, 0.5384, 0.3441, 0.5384, 0.3425, 0.5384, 0.3411, 0.5389, 0.3425, 0.5403, 0.3433, 0.537, 0.3424, 0.5364, 0.3425, 0.5384, 0.3424, 0.5364, 0.3411, 0.5389, 0.3425, 0.5384, 0.3436, 0.5347, 0.3411, 0.5355, 0.3424, 0.5364, 0.3411, 0.5355, 0.3404, 0.5375, 0.3424, 0.5364, 0.3424, 0.5364, 0.3404, 0.5375, 0.3411, 0.5389, 0.3404, 0.5375, 0.3393, 0.5393, 0.3411, 0.5389, 0.3411, 0.5389, 0.3393, 0.5393, 0.3401, 0.5404, 0.3411, 0.5355, 0.3396, 0.5361, 0.3404, 0.5375, 0.3396, 0.5361, 0.3388, 0.5375, 0.3404, 0.5375, 0.3404, 0.5375, 0.3388, 0.5375, 0.3393, 0.5393, 0.3388, 0.5375, 0.3377, 0.5393, 0.3393, 0.5393, 0.3414, 0.5338, 0.3395, 0.5342, 0.3411, 0.5355, 0.3395, 0.5342, 0.3386, 0.5348, 0.3411, 0.5355, 0.3411, 0.5355, 0.3386, 0.5348, 0.3396, 0.5361, 0.3783, 0.5384, 0.3778, 0.5403, 0.3797, 0.5398, 0.2693, 0.4529, 0.2683, 0.4539, 0.2696, 0.4543, 0.3783, 0.5384, 0.3767, 0.5384, 0.3778, 0.5403, 0.3767, 0.5384, 0.376, 0.5398, 0.3778, 0.5403, 0.2704, 0.4552, 0.2693, 0.4566, 0.2704, 0.4566, 0.2696, 0.4543, 0.268, 0.4554, 0.2704, 0.4552, 0.2704, 0.4552, 0.268, 0.4554, 0.2693, 0.4566, 0.268, 0.4554, 0.2677, 0.4566, 0.2693, 0.4566, 0.3767, 0.5384, 0.3746, 0.5384, 0.376, 0.5398, 0.3746, 0.5384, 0.3741, 0.5403, 0.376, 0.5398, 0.2696, 0.4543, 0.2683, 0.4539, 0.268, 0.4554, 0.268, 0.4554, 0.2659, 0.4561, 0.2677, 0.4566, 0.3733, 0.538, 0.372, 0.5393, 0.3746, 0.5384, 0.3746, 0.5384, 0.372, 0.5393, 0.3741, 0.5403, 0.3762, 0.5338, 0.3746, 0.5329, 0.3754, 0.5342, 0.3746, 0.5329, 0.3738, 0.5342, 0.3754, 0.5342, 0.2683, 0.4539, 0.2664, 0.4534, 0.268, 0.4554, 0.2664, 0.4534, 0.2656, 0.4547, 0.268, 0.4554, 0.268, 0.4554, 0.2656, 0.4547, 0.2659, 0.4561, 0.3698, 0.5384, 0.3698, 0.5403, 0.372, 0.5393, 0.3687, 0.5347, 0.3676, 0.5366, 0.3693, 0.5366, 0.3677, 0.5329, 0.3669, 0.5352, 0.3687, 0.5347, 0.3698, 0.5384, 0.3676, 0.5384, 0.3698, 0.5403, 0.3676, 0.5384, 0.3679, 0.5404, 0.3698, 0.5403, 0.3693, 0.5366, 0.3676, 0.5384, 0.3698, 0.5384, 0.3676, 0.5384, 0.3663, 0.5398, 0.3679, 0.5404, 0.3693, 0.5366, 0.3676, 0.5366, 0.3676, 0.5384, 0.3687, 0.5347, 0.3669, 0.5352, 0.3676, 0.5366, 0.3669, 0.5352, 0.3655, 0.5366, 0.3676, 0.5366, 0.3676, 0.5366, 0.3655, 0.5366, 0.3676, 0.5384, 0.3655, 0.5366, 0.3655, 0.5384, 0.3676, 0.5384, 0.3676, 0.5384, 0.3655, 0.5384, 0.3663, 0.5398, 0.3655, 0.5384, 0.3642, 0.5398, 0.3663, 0.5398, 0.3655, 0.5366, 0.3639, 0.5384, 0.3655, 0.5384, 0.3655, 0.5384, 0.3639, 0.5384, 0.3642, 0.5398, 0.3677, 0.5329, 0.3658, 0.5329, 0.3669, 0.5352, 0.3658, 0.5329, 0.365, 0.5347, 0.3669, 0.5352, 0.3669, 0.5352, 0.365, 0.5347, 0.3655, 0.5366, 0.3655, 0.5366, 0.3639, 0.5366, 0.3639, 0.5384, 0.3639, 0.5384, 0.3617, 0.5393, 0.3642, 0.5398, 0.3545, 0.5379, 0.3526, 0.5384, 0.3532, 0.5403, 0.3545, 0.5379, 0.3535, 0.5361, 0.3526, 0.5384, 0.3535, 0.5361, 0.3516, 0.5366, 0.3526, 0.5384, 0.3553, 0.5366, 0.3535, 0.5361, 0.3545, 0.5379, 0.3564, 0.5356, 0.3543, 0.5347, 0.3553, 0.5366, 0.3553, 0.5366, 0.3543, 0.5347, 0.3535, 0.5361, 0.3535, 0.5361, 0.3516, 0.5347, 0.3516, 0.5366, 0.3569, 0.5338, 0.3553, 0.5338, 0.3564, 0.5356, 0.3564, 0.5356, 0.3553, 0.5338, 0.3543, 0.5347, 0.3543, 0.5347, 0.3527, 0.5338, 0.3535, 0.5361, 0.3535, 0.5361, 0.3527, 0.5338, 0.3516, 0.5347, 0.3553, 0.5338, 0.3543, 0.5329, 0.3543, 0.5347, 0.3543, 0.5347, 0.3543, 0.5329, 0.3527, 0.5338, 0.3527, 0.5338, 0.3506, 0.5329, 0.3516, 0.5347, 0.3569, 0.5338, 0.3567, 0.5324, 0.3553, 0.5338, 0.3567, 0.5324, 0.3543, 0.5329, 0.3553, 0.5338, 0.3543, 0.5329, 0.3526, 0.532, 0.3527, 0.5338, 0.3527, 0.5338, 0.3526, 0.532, 0.3506, 0.5329, 0.3468, 0.5384, 0.3441, 0.5384, 0.3446, 0.5403, 0.3476, 0.537, 0.3454, 0.537, 0.3468, 0.5384, 0.3485, 0.5364, 0.3462, 0.5356, 0.3476, 0.537, 0.3468, 0.5384, 0.3454, 0.537, 0.3441, 0.5384, 0.3454, 0.537, 0.3433, 0.537, 0.3441, 0.5384, 0.3476, 0.537, 0.3462, 0.5356, 0.3454, 0.537, 0.3454, 0.537, 0.3446, 0.5356, 0.3433, 0.537, 0.3446, 0.5356, 0.3424, 0.5364, 0.3433, 0.537, 0.3485, 0.5364, 0.3476, 0.5352, 0.3462, 0.5356, 0.3462, 0.5356, 0.3446, 0.5356, 0.3454, 0.537, 0.3446, 0.5356, 0.3436, 0.5347, 0.3424, 0.5364, 0.3483, 0.5338, 0.3462, 0.5338, 0.3476, 0.5352, 0.3476, 0.5352, 0.3462, 0.5338, 0.3462, 0.5356, 0.3462, 0.5356, 0.3462, 0.5338, 0.3446, 0.5356, 0.3462, 0.5338, 0.3436, 0.5347, 0.3446, 0.5356, 0.3462, 0.5338, 0.3449, 0.5324, 0.3436, 0.5347, 0.3449, 0.5324, 0.3431, 0.5329, 0.3436, 0.5347, 0.3436, 0.5347, 0.3431, 0.5329, 0.3414, 0.5338, 0.3483, 0.5338, 0.3478, 0.5319, 0.3462, 0.5338, 0.3478, 0.5319, 0.3462, 0.5319, 0.3462, 0.5338, 0.3462, 0.5319, 0.3449, 0.5324, 0.3462, 0.5338, 0.3431, 0.5329, 0.3406, 0.5324, 0.3414, 0.5338, 0.3388, 0.5375, 0.3369, 0.537, 0.3377, 0.5393, 0.3396, 0.5361, 0.3377, 0.5356, 0.3388, 0.5375, 0.3414, 0.5338, 0.339, 0.533, 0.3395, 0.5342, 0.3377, 0.5393, 0.3369, 0.537, 0.336, 0.5384, 0.3369, 0.537, 0.3355, 0.5366, 0.336, 0.5384, 0.3388, 0.5375, 0.3377, 0.5356, 0.3369, 0.537, 0.3396, 0.5361, 0.3386, 0.5348, 0.3377, 0.5356, 0.3377, 0.5356, 0.3358, 0.5352, 0.3369, 0.537, 0.3369, 0.537, 0.3358, 0.5352, 0.3355, 0.5366, 0.2281, 0.4538, 0.227, 0.4538, 0.2281, 0.4547, 0.3386, 0.5348, 0.3361, 0.5338, 0.3377, 0.5356, 0.3377, 0.5356, 0.3361, 0.5338, 0.3358, 0.5352, 0.3361, 0.5338, 0.3339, 0.5338, 0.3358, 0.5352, 0.2281, 0.4538, 0.227, 0.4529, 0.227, 0.4538, 0.3395, 0.5342, 0.339, 0.533, 0.3386, 0.5348, 0.339, 0.533, 0.3374, 0.5324, 0.3386, 0.5348, 0.3386, 0.5348, 0.3374, 0.5324, 0.3361, 0.5338, 0.3414, 0.5338, 0.3406, 0.5324, 0.339, 0.533, 0.3374, 0.5324, 0.3361, 0.5319, 0.3361, 0.5338, 0.3361, 0.5319, 0.3345, 0.5319, 0.3361, 0.5338, 0.3361, 0.5338, 0.3345, 0.5319, 0.3339, 0.5338, 0.3345, 0.5319, 0.3326, 0.5324, 0.3339, 0.5338, 0.2659, 0.4561, 0.264, 0.4556, 0.2651, 0.4575, 0.372, 0.5393, 0.3711, 0.538, 0.3698, 0.5384, 0.264, 0.4556, 0.2626, 0.4552, 0.2629, 0.4566, 0.2659, 0.4561, 0.2656, 0.4547, 0.264, 0.4556, 0.2664, 0.4534, 0.264, 0.4534, 0.2656, 0.4547, 0.2656, 0.4547, 0.264, 0.4534, 0.264, 0.4556, 0.264, 0.4556, 0.264, 0.4534, 0.2626, 0.4552, 0.3706, 0.5347, 0.3687, 0.5347, 0.3693, 0.5366, 0.2664, 0.4534, 0.2651, 0.4529, 0.264, 0.4534, 0.3746, 0.5329, 0.3725, 0.5338, 0.3738, 0.5342, 0.3725, 0.5338, 0.3714, 0.5329, 0.3706, 0.5347, 0.3714, 0.5329, 0.3698, 0.5329, 0.3706, 0.5347, 0.3706, 0.5347, 0.3698, 0.5329, 0.3687, 0.5347, 0.3698, 0.5329, 0.3677, 0.5329, 0.3687, 0.5347, 0.3746, 0.5329, 0.3725, 0.532, 0.3725, 0.5338, 0.3725, 0.5338, 0.3725, 0.532, 0.3714, 0.5329, 0.3639, 0.5366, 0.3626, 0.537, 0.3639, 0.5384, 0.3639, 0.5384, 0.3626, 0.537, 0.3617, 0.5393, 0.3626, 0.537, 0.361, 0.538, 0.3617, 0.5393, 0.3626, 0.537, 0.36, 0.5374, 0.361, 0.538, 0.3626, 0.537, 0.3607, 0.5356, 0.36, 0.5374, 0.3655, 0.5366, 0.365, 0.5347, 0.3639, 0.5366, 0.365, 0.5347, 0.3622, 0.5349, 0.3639, 0.5366, 0.3639, 0.5366, 0.3622, 0.5349, 0.3626, 0.537, 0.3626, 0.537, 0.3622, 0.5349, 0.3607, 0.5356, 0.365, 0.5347, 0.3636, 0.5336, 0.3622, 0.5349, 0.3636, 0.5336, 0.3623, 0.5338, 0.3622, 0.5349, 0.3622, 0.5349, 0.3597, 0.5338, 0.3607, 0.5356, 0.3658, 0.5329, 0.3636, 0.5336, 0.365, 0.5347, 0.3623, 0.5338, 0.3607, 0.5329, 0.3622, 0.5349, 0.3622, 0.5349, 0.3607, 0.5329, 0.3597, 0.5338, 0.3658, 0.5329, 0.3642, 0.5324, 0.3636, 0.5336, 0.3642, 0.5324, 0.362, 0.5316, 0.3636, 0.5336, 0.3636, 0.5336, 0.362, 0.5316, 0.3623, 0.5338, 0.3623, 0.5338, 0.362, 0.5316, 0.3607, 0.5329, 0.3607, 0.5329, 0.3585, 0.5321, 0.3597, 0.5338, 0.3572, 0.5305, 0.3562, 0.5306, 0.3585, 0.5321, 0.4507, 0.942, 0.4501, 0.9448, 0.4533, 0.9454, 0.4496, 0.9384, 0.4484, 0.9402, 0.4507, 0.9402, 0.3585, 0.5321, 0.3562, 0.5306, 0.3567, 0.5324, 0.3562, 0.5306, 0.355, 0.5315, 0.3567, 0.5324, 0.355, 0.5315, 0.3543, 0.5329, 0.3567, 0.5324, 0.4457, 0.9626, 0.4457, 0.9626, 0.4457, 0.9626, 0.3562, 0.5306, 0.3543, 0.5305, 0.355, 0.5315, 0.4533, 0.9454, 0.4501, 0.9448, 0.4492, 0.9475, 0.3543, 0.5305, 0.3526, 0.532, 0.355, 0.5315, 0.355, 0.5315, 0.3526, 0.532, 0.3543, 0.5329, 0.4507, 0.942, 0.4478, 0.9452, 0.4501, 0.9448, 0.4501, 0.9448, 0.4478, 0.9452, 0.4492, 0.9475, 0.4454, 0.9615, 0.4454, 0.9615, 0.4455, 0.9615, 0.3543, 0.5305, 0.3521, 0.5305, 0.3526, 0.532, 0.4507, 0.9402, 0.4484, 0.9402, 0.4507, 0.942, 0.4484, 0.9402, 0.4468, 0.9434, 0.4507, 0.942, 0.4507, 0.942, 0.4468, 0.9434, 0.4478, 0.9452, 0.4468, 0.9434, 0.4455, 0.9457, 0.4478, 0.9452, 0.3521, 0.5305, 0.3495, 0.531, 0.3526, 0.532, 0.3495, 0.531, 0.3506, 0.5329, 0.3526, 0.532, 0.4496, 0.9384, 0.4475, 0.9384, 0.4484, 0.9402, 0.4484, 0.9402, 0.4447, 0.9433, 0.4468, 0.9434, 0.4468, 0.9434, 0.4447, 0.9433, 0.4455, 0.9457, 0.3417, 0.5476, 0.3415, 0.5476, 0.3417, 0.5476, 0.3495, 0.531, 0.3478, 0.5319, 0.3506, 0.5329, 0.4339, 0.9402, 0.4323, 0.943, 0.4355, 0.9436, 0.4318, 0.9384, 0.4302, 0.9413, 0.4339, 0.9402, 0.3407, 0.5278, 0.3393, 0.5278, 0.3401, 0.5287, 0.347, 0.5296, 0.346, 0.5305, 0.3495, 0.531, 0.3495, 0.531, 0.346, 0.5305, 0.3478, 0.5319, 0.346, 0.5305, 0.3462, 0.5319, 0.3478, 0.5319, 0.346, 0.5305, 0.3449, 0.5324, 0.3462, 0.5319, 0.4355, 0.9436, 0.4323, 0.943, 0.4344, 0.9457, 0.4323, 0.943, 0.4306, 0.9453, 0.4344, 0.9457, 0.3393, 0.5278, 0.3373, 0.5278, 0.3386, 0.5287, 0.3373, 0.5278, 0.337, 0.5287, 0.3386, 0.5287, 0.3414, 0.5476, 0.3413, 0.5476, 0.3414, 0.5477, 0.3438, 0.5315, 0.3431, 0.5329, 0.3449, 0.5324, 0.4339, 0.9402, 0.4302, 0.9413, 0.4323, 0.943, 0.4302, 0.9413, 0.4306, 0.9453, 0.4323, 0.943, 0.3373, 0.5278, 0.336, 0.5287, 0.337, 0.5287, 0.3438, 0.5315, 0.3425, 0.531, 0.3431, 0.5329, 0.4302, 0.9413, 0.4276, 0.9439, 0.4306, 0.9453, 0.3373, 0.5278, 0.3321, 0.5278, 0.336, 0.5287, 0.3425, 0.531, 0.3406, 0.5324, 0.3431, 0.5329, 0.3395, 0.5296, 0.3388, 0.5311, 0.3425, 0.531, 0.4178, 0.9413, 0.4171, 0.9437, 0.4193, 0.9439, 0.4161, 0.9384, 0.4151, 0.9402, 0.4178, 0.9413, 0.3425, 0.531, 0.3388, 0.5311, 0.3406, 0.5324, 0.3388, 0.5311, 0.339, 0.533, 0.3406, 0.5324, 0.3388, 0.5311, 0.3374, 0.5324, 0.339, 0.533, 0.445, 0.9615, 0.445, 0.9615, 0.4451, 0.9615, 0.3321, 0.5278, 0.3299, 0.5278, 0.3312, 0.5287, 0.3388, 0.5311, 0.3369, 0.5305, 0.3374, 0.5324, 0.3369, 0.5305, 0.3361, 0.5319, 0.3374, 0.5324, 0.4171, 0.9437, 0.4148, 0.9434, 0.4154, 0.9457, 0.341, 0.5476, 0.3409, 0.5476, 0.341, 0.5477, 0.3409, 0.5476, 0.3409, 0.5477, 0.341, 0.5477, 0.4178, 0.9413, 0.4151, 0.9402, 0.4171, 0.9437, 0.4151, 0.9402, 0.4148, 0.9434, 0.4171, 0.9437, 0.4148, 0.9434, 0.4122, 0.9451, 0.4154, 0.9457, 0.3299, 0.5278, 0.3281, 0.5278, 0.3286, 0.5287, 0.4161, 0.9384, 0.4144, 0.9377, 0.4151, 0.9402, 0.4144, 0.9377, 0.413, 0.9402, 0.4151, 0.9402, 0.4151, 0.9402, 0.413, 0.9402, 0.4148, 0.9434, 0.413, 0.9402, 0.4111, 0.9434, 0.4148, 0.9434, 0.4148, 0.9434, 0.4111, 0.9434, 0.4122, 0.9451, 0.4111, 0.9434, 0.4098, 0.9457, 0.4122, 0.9451, 0.3281, 0.5278, 0.3271, 0.5278, 0.3276, 0.5287, 0.3409, 0.5476, 0.3409, 0.5476, 0.3409, 0.5477, 0.3337, 0.5305, 0.3331, 0.5315, 0.3345, 0.5319, 0.3331, 0.5315, 0.3326, 0.5324, 0.3345, 0.5319, 0.3607, 0.5329, 0.3604, 0.5306, 0.3585, 0.5321, 0.362, 0.5316, 0.3604, 0.5306, 0.3607, 0.5329, 0.3642, 0.5324, 0.3636, 0.5315, 0.362, 0.5316, 0.3658, 0.5329, 0.3652, 0.5315, 0.3642, 0.5324, 0.3604, 0.5306, 0.3594, 0.5305, 0.3585, 0.5321, 0.362, 0.5316, 0.3615, 0.5305, 0.3604, 0.5306, 0.4457, 0.9626, 0.4457, 0.9626, 0.4457, 0.9626, 0.4612, 0.9475, 0.4625, 0.9452, 0.4605, 0.9451, 0.3546, 0.5697, 0.3545, 0.5696, 0.3545, 0.5697, 0.4625, 0.9452, 0.4622, 0.942, 0.4605, 0.9451, 0.3546, 0.5697, 0.3547, 0.5696, 0.3545, 0.5696, 0.4674, 0.9466, 0.4664, 0.9439, 0.464, 0.9471, 0.464, 0.9471, 0.4664, 0.9439, 0.4625, 0.9452, 0.4664, 0.9439, 0.464, 0.9416, 0.4625, 0.9452, 0.4625, 0.9452, 0.464, 0.9416, 0.4622, 0.942, 0.3642, 0.5324, 0.3652, 0.5315, 0.3636, 0.5315, 0.3548, 0.5697, 0.3547, 0.5696, 0.3546, 0.5697, 0.4664, 0.9439, 0.468, 0.942, 0.464, 0.9416, 0.468, 0.942, 0.4654, 0.9402, 0.464, 0.9416, 0.4654, 0.9402, 0.4643, 0.9384, 0.464, 0.9416, 0.3658, 0.5329, 0.3685, 0.5306, 0.3652, 0.5315, 0.3548, 0.5697, 0.3548, 0.5696, 0.3547, 0.5696, 0.4457, 0.9626, 0.4457, 0.9626, 0.4457, 0.9626, 0.4674, 0.9466, 0.4703, 0.9452, 0.4664, 0.9439, 0.4703, 0.9452, 0.468, 0.942, 0.4664, 0.9439, 0.468, 0.942, 0.4674, 0.9402, 0.4654, 0.9402, 0.4861, 0.9434, 0.4845, 0.9455, 0.4873, 0.9457, 0.4832, 0.9384, 0.4821, 0.9402, 0.4835, 0.9415, 0.3743, 0.5315, 0.3725, 0.532, 0.3746, 0.5329, 0.3741, 0.5305, 0.3725, 0.532, 0.3743, 0.5315, 0.3643, 0.5278, 0.3631, 0.5287, 0.3656, 0.5279, 0.3741, 0.5305, 0.3708, 0.5305, 0.3725, 0.532, 0.3708, 0.5305, 0.3701, 0.5315, 0.3725, 0.532, 0.3725, 0.532, 0.3701, 0.5315, 0.3714, 0.5329, 0.3701, 0.5315, 0.3698, 0.5329, 0.3714, 0.5329, 0.4861, 0.9434, 0.4835, 0.9415, 0.4845, 0.9455, 0.4835, 0.9415, 0.4811, 0.9422, 0.4845, 0.9455, 0.4811, 0.9422, 0.4801, 0.9457, 0.4845, 0.9455, 0.4845, 0.9455, 0.4801, 0.9457, 0.4815, 0.9475, 0.4821, 0.9402, 0.4811, 0.9422, 0.4835, 0.9415, 0.4457, 0.9626, 0.4457, 0.9626, 0.4457, 0.9626, 0.3708, 0.5305, 0.3685, 0.5306, 0.3701, 0.5315, 0.3701, 0.5315, 0.3685, 0.5306, 0.3698, 0.5329, 0.3685, 0.5306, 0.3677, 0.5329, 0.3698, 0.5329, 0.1481, 0.04477, 0.1473, 0.04623, 0.1484, 0.04594, 0.4821, 0.9402, 0.48, 0.9402, 0.4811, 0.9422, 0.48, 0.9402, 0.479, 0.942, 0.4811, 0.9422, 0.479, 0.942, 0.4772, 0.9452, 0.4811, 0.9422, 0.4811, 0.9422, 0.4772, 0.9452, 0.4801, 0.9457, 0.4801, 0.9457, 0.4772, 0.9452, 0.4779, 0.9475, 0.4436, 0.9692, 0.4436, 0.9693, 0.4435, 0.9693, 0.4436, 0.9692, 0.4435, 0.9693, 0.4435, 0.9693, 0.4436, 0.9691, 0.4435, 0.9693, 0.4436, 0.9691, 0.2493, 0.9574, 0.2492, 0.9574, 0.2491, 0.9574, 0.05853, 0.6581, 0.04225, 0.6714, 0.04544, 0.6581, 0.04544, 0.6581, 0.04225, 0.6714, 0.03829, 0.6581, 0.1484, 0.04594, 0.1494, 0.04478, 0.1481, 0.04477, 0.133, 0.04623, 0.132, 0.04732, 0.1341, 0.04732, 0.1484, 0.04594, 0.1488, 0.04732, 0.1494, 0.04478, 0.5579, 0.344, 0.5503, 0.3374, 0.5427, 0.344, 0.5579, 0.344, 0.5427, 0.344, 0.5484, 0.3539, 0.5333, 0.3407, 0.5238, 0.344, 0.5276, 0.3506, 0.5427, 0.344, 0.5333, 0.3407, 0.539, 0.3506, 0.5579, 0.344, 0.5484, 0.3539, 0.5617, 0.3506, 0.5333, 0.3407, 0.5276, 0.3506, 0.539, 0.3506, 0.5427, 0.344, 0.539, 0.3506, 0.5484, 0.3539, 0.539, 0.3506, 0.5276, 0.3506, 0.5314, 0.3572, 0.05846, 0.6714, 0.0552, 0.6581, 0.06483, 0.6581, 0.05846, 0.6714, 0.04176, 0.6581, 0.0552, 0.6581, 0.2414, 0.9274, 0.2351, 0.9376, 0.2464, 0.936, 0.2464, 0.936, 0.2351, 0.9376, 0.2448, 0.9484, 0.2843, 0.9389, 0.2828, 0.9476, 0.2909, 0.9446, 0.2464, 0.936, 0.2448, 0.9484, 0.2564, 0.9414, 0.2828, 0.9476, 0.2677, 0.9515, 0.2761, 0.9588, 0.2942, 0.9503, 0.2828, 0.9476, 0.2884, 0.9574, 0.2448, 0.9484, 0.2332, 0.9474, 0.2348, 0.956, 0.2677, 0.9515, 0.2563, 0.9532, 0.2612, 0.9617, 0.253, 0.9532, 0.2448, 0.9484, 0.2464, 0.9589, 0.2694, 0.9418, 0.2564, 0.9414, 0.2677, 0.9515, 0.2564, 0.9414, 0.2563, 0.9532, 0.2677, 0.9515, 0.2564, 0.9414, 0.2448, 0.9484, 0.2563, 0.9532, 0.2909, 0.9446, 0.2828, 0.9476, 0.2942, 0.9503, 0.2828, 0.9476, 0.2694, 0.9418, 0.2677, 0.9515, 0.2448, 0.9484, 0.2351, 0.9376, 0.2332, 0.9474, 0.2332, 0.9474, 0.2351, 0.9376, 0.2249, 0.9446, 0.2351, 0.9376, 0.2216, 0.9389, 0.2249, 0.9446, 0.2843, 0.9389, 0.2694, 0.9418, 0.2828, 0.9476, 0.2562, 0.9301, 0.2497, 0.936, 0.2564, 0.9414, 0.2266, 0.9303, 0.2216, 0.9389, 0.2351, 0.9376, 0.2694, 0.9418, 0.2678, 0.9331, 0.2564, 0.9414, 0.2804, 0.9316, 0.2694, 0.9418, 0.2843, 0.9389, 0.2414, 0.9274, 0.2341, 0.9366, 0.2484, 0.9363, 0.2546, 0.9274, 0.2513, 0.9363, 0.2617, 0.9363, 0.275, 0.9365, 0.2617, 0.9363, 0.2678, 0.9446, 0.2617, 0.9363, 0.2484, 0.9363, 0.2579, 0.9478, 0.275, 0.9365, 0.2678, 0.9446, 0.2777, 0.9446, 0.2341, 0.9366, 0.2316, 0.9485, 0.2381, 0.9446, 0.2484, 0.9363, 0.2428, 0.9412, 0.2513, 0.9446, 0.2617, 0.9363, 0.2579, 0.9478, 0.2678, 0.9446, 0.2942, 0.9503, 0.2816, 0.9527, 0.2909, 0.956, 0.2579, 0.9478, 0.2421, 0.9525, 0.2497, 0.9588, 0.269, 0.9521, 0.2579, 0.9478, 0.2595, 0.9588, 0.2421, 0.9525, 0.2315, 0.956, 0.2348, 0.9617, 0.2421, 0.9525, 0.2316, 0.9485, 0.2315, 0.956, 0.2909, 0.956, 0.2843, 0.9527, 0.2876, 0.9617, 0.2816, 0.9527, 0.2711, 0.9521, 0.2744, 0.9617, 0.2678, 0.9446, 0.2579, 0.9478, 0.269, 0.9521, 0.2513, 0.9446, 0.2421, 0.9525, 0.2579, 0.9478, 0.2513, 0.9446, 0.2428, 0.9412, 0.2421, 0.9525, 0.2381, 0.9446, 0.2316, 0.9485, 0.2421, 0.9525, 0.2879, 0.9428, 0.2816, 0.9527, 0.2942, 0.9503, 0.2777, 0.9446, 0.269, 0.9521, 0.2816, 0.9527, 0.2777, 0.9446, 0.2678, 0.9446, 0.269, 0.9521, 0.2579, 0.9478, 0.2484, 0.9363, 0.2513, 0.9446, 0.2428, 0.9412, 0.2381, 0.9446, 0.2421, 0.9525, 0.2428, 0.9412, 0.2341, 0.9366, 0.2381, 0.9446, 0.2316, 0.9485, 0.2341, 0.9366, 0.2229, 0.9411, 0.2879, 0.9428, 0.2777, 0.9446, 0.2816, 0.9527, 0.2879, 0.9428, 0.275, 0.9365, 0.2777, 0.9446, 0.2484, 0.9363, 0.2341, 0.9366, 0.2428, 0.9412, 0.2266, 0.9303, 0.2229, 0.9411, 0.2341, 0.9366, 0.275, 0.9365, 0.2678, 0.9274, 0.2645, 0.9363, 0.2827, 0.9303, 0.275, 0.9365, 0.2879, 0.9428, 0.2414, 0.9274, 0.2381, 0.9359, 0.2535, 0.9377, 0.2535, 0.9377, 0.2343, 0.9402, 0.2448, 0.9484, 0.2768, 0.9343, 0.2694, 0.9473, 0.2828, 0.9476, 0.2843, 0.9389, 0.2828, 0.9476, 0.2931, 0.9484, 0.2535, 0.9377, 0.2448, 0.9484, 0.2562, 0.9473, 0.2547, 0.9377, 0.2562, 0.9473, 0.2694, 0.9473, 0.2828, 0.9476, 0.2694, 0.9473, 0.2744, 0.956, 0.2931, 0.9484, 0.2828, 0.9476, 0.2873, 0.9577, 0.2448, 0.9484, 0.2294, 0.9484, 0.2348, 0.956, 0.2562, 0.9473, 0.2448, 0.9484, 0.2471, 0.9574, 0.2694, 0.9473, 0.2562, 0.9473, 0.2615, 0.9577, 0.2343, 0.9402, 0.2294, 0.9484, 0.2448, 0.9484, 0.2343, 0.9402, 0.2216, 0.9389, 0.2294, 0.9484, 0.2843, 0.9389, 0.2768, 0.9343, 0.2828, 0.9476, 0.2768, 0.9343, 0.2547, 0.9377, 0.2694, 0.9473, 0.2266, 0.9303, 0.2216, 0.9389, 0.2343, 0.9402, 0.2414, 0.9274, 0.2351, 0.9376, 0.2464, 0.936, 0.2464, 0.936, 0.2351, 0.9376, 0.2448, 0.9484, 0.2843, 0.9389, 0.2828, 0.9476, 0.2909, 0.9446, 0.2464, 0.936, 0.2448, 0.9484, 0.2564, 0.9414, 0.2828, 0.9476, 0.2677, 0.9515, 0.2761, 0.9588, 0.2942, 0.9503, 0.2828, 0.9476, 0.2884, 0.9574, 0.2448, 0.9484, 0.2332, 0.9474, 0.2348, 0.956, 0.2677, 0.9515, 0.2563, 0.9532, 0.2612, 0.9617, 0.253, 0.9532, 0.2448, 0.9484, 0.2464, 0.9589, 0.2694, 0.9418, 0.2564, 0.9414, 0.2677, 0.9515, 0.2564, 0.9414, 0.2563, 0.9532, 0.2677, 0.9515, 0.2564, 0.9414, 0.2448, 0.9484, 0.2563, 0.9532, 0.2909, 0.9446, 0.2828, 0.9476, 0.2942, 0.9503, 0.2828, 0.9476, 0.2694, 0.9418, 0.2677, 0.9515, 0.2448, 0.9484, 0.2351, 0.9376, 0.2332, 0.9474, 0.2332, 0.9474, 0.2351, 0.9376, 0.2249, 0.9446, 0.2351, 0.9376, 0.2216, 0.9389, 0.2249, 0.9446, 0.2843, 0.9389, 0.2694, 0.9418, 0.2828, 0.9476, 0.2562, 0.9301, 0.2497, 0.936, 0.2564, 0.9414, 0.2266, 0.9303, 0.2216, 0.9389, 0.2351, 0.9376, 0.2694, 0.9418, 0.2678, 0.9331, 0.2564, 0.9414, 0.2804, 0.9316, 0.2694, 0.9418, 0.2843, 0.9389, 0.2414, 0.9274, 0.2341, 0.9366, 0.2484, 0.9363, 0.2546, 0.9274, 0.2513, 0.9363, 0.2617, 0.9363, 0.275, 0.9365, 0.2617, 0.9363, 0.2678, 0.9446, 0.2617, 0.9363, 0.2484, 0.9363, 0.2579, 0.9478, 0.275, 0.9365, 0.2678, 0.9446, 0.2777, 0.9446, 0.2341, 0.9366, 0.2316, 0.9485, 0.2381, 0.9446, 0.2484, 0.9363, 0.2428, 0.9412, 0.2513, 0.9446, 0.2617, 0.9363, 0.2579, 0.9478, 0.2678, 0.9446, 0.2942, 0.9503, 0.2816, 0.9527, 0.2909, 0.956, 0.2579, 0.9478, 0.2421, 0.9525, 0.2497, 0.9588, 0.269, 0.9521, 0.2579, 0.9478, 0.2595, 0.9588, 0.2421, 0.9525, 0.2315, 0.956, 0.2348, 0.9617, 0.2421, 0.9525, 0.2316, 0.9485, 0.2315, 0.956, 0.2909, 0.956, 0.2843, 0.9527, 0.2876, 0.9617, 0.2816, 0.9527, 0.2711, 0.9521, 0.2744, 0.9617, 0.2678, 0.9446, 0.2579, 0.9478, 0.269, 0.9521, 0.2513, 0.9446, 0.2421, 0.9525, 0.2579, 0.9478, 0.2513, 0.9446, 0.2428, 0.9412, 0.2421, 0.9525, 0.2381, 0.9446, 0.2316, 0.9485, 0.2421, 0.9525, 0.2879, 0.9428, 0.2816, 0.9527, 0.2942, 0.9503, 0.2777, 0.9446, 0.269, 0.9521, 0.2816, 0.9527, 0.2777, 0.9446, 0.2678, 0.9446, 0.269, 0.9521, 0.2579, 0.9478, 0.2484, 0.9363, 0.2513, 0.9446, 0.2428, 0.9412, 0.2381, 0.9446, 0.2421, 0.9525, 0.2428, 0.9412, 0.2341, 0.9366, 0.2381, 0.9446, 0.2316, 0.9485, 0.2341, 0.9366, 0.2229, 0.9411, 0.2879, 0.9428, 0.2777, 0.9446, 0.2816, 0.9527, 0.2879, 0.9428, 0.275, 0.9365, 0.2777, 0.9446, 0.2484, 0.9363, 0.2341, 0.9366, 0.2428, 0.9412, 0.2266, 0.9303, 0.2229, 0.9411, 0.2341, 0.9366, 0.275, 0.9365, 0.2678, 0.9274, 0.2645, 0.9363, 0.2827, 0.9303, 0.275, 0.9365, 0.2879, 0.9428, 0.2414, 0.9274, 0.2381, 0.9359, 0.2535, 0.9377, 0.2535, 0.9377, 0.2343, 0.9402, 0.2448, 0.9484, 0.2768, 0.9343, 0.2694, 0.9473, 0.2833, 0.945, 0.2535, 0.9377, 0.2448, 0.9484, 0.2562, 0.9473, 0.2547, 0.9377, 0.2562, 0.9473, 0.2694, 0.9473, 0.2833, 0.945, 0.2694, 0.9473, 0.2744, 0.956, 0.2931, 0.9484, 0.2833, 0.945, 0.2873, 0.9577, 0.2448, 0.9484, 0.2294, 0.9484, 0.2348, 0.956, 0.2562, 0.9473, 0.2448, 0.9484, 0.2471, 0.9574, 0.2694, 0.9473, 0.2562, 0.9473, 0.2615, 0.9577, 0.2343, 0.9402, 0.2294, 0.9484, 0.2448, 0.9484, 0.2343, 0.9402, 0.2216, 0.9389, 0.2294, 0.9484, 0.2768, 0.9343, 0.2547, 0.9377, 0.2694, 0.9473, 0.2266, 0.9303, 0.2216, 0.9389, 0.2343, 0.9402, 0.2414, 0.9274, 0.2351, 0.9376, 0.2464, 0.936, 0.2464, 0.936, 0.2351, 0.9376, 0.2448, 0.9484, 0.2843, 0.9389, 0.2828, 0.9476, 0.2909, 0.9446, 0.2464, 0.936, 0.2448, 0.9484, 0.2564, 0.9414, 0.2828, 0.9476, 0.2677, 0.9515, 0.2761, 0.9588, 0.2942, 0.9503, 0.2828, 0.9476, 0.2884, 0.9574, 0.2448, 0.9484, 0.2332, 0.9474, 0.2348, 0.956, 0.2677, 0.9515, 0.2563, 0.9532, 0.2612, 0.9617, 0.253, 0.9532, 0.2448, 0.9484, 0.2464, 0.9589, 0.2694, 0.9418, 0.2564, 0.9414, 0.2677, 0.9515, 0.2564, 0.9414, 0.2563, 0.9532, 0.2677, 0.9515, 0.2564, 0.9414, 0.2448, 0.9484, 0.2563, 0.9532, 0.2909, 0.9446, 0.2828, 0.9476, 0.2942, 0.9503, 0.2828, 0.9476, 0.2694, 0.9418, 0.2677, 0.9515, 0.2448, 0.9484, 0.2351, 0.9376, 0.2332, 0.9474, 0.2332, 0.9474, 0.2351, 0.9376, 0.2249, 0.9446, 0.2351, 0.9376, 0.2216, 0.9389, 0.2249, 0.9446, 0.2843, 0.9389, 0.2694, 0.9418, 0.2828, 0.9476, 0.2562, 0.9301, 0.2497, 0.936, 0.2564, 0.9414, 0.2266, 0.9303, 0.2216, 0.9389, 0.2351, 0.9376, 0.2694, 0.9418, 0.2678, 0.9331, 0.2564, 0.9414, 0.2804, 0.9316, 0.2694, 0.9418, 0.2843, 0.9389, 0.2414, 0.9274, 0.2341, 0.9366, 0.2484, 0.9363, 0.2546, 0.9274, 0.2513, 0.9363, 0.2617, 0.9363, 0.275, 0.9365, 0.2617, 0.9363, 0.2678, 0.9446, 0.2617, 0.9363, 0.2484, 0.9363, 0.2579, 0.9478, 0.275, 0.9365, 0.2678, 0.9446, 0.2777, 0.9446, 0.2341, 0.9366, 0.2316, 0.9485, 0.2381, 0.9446, 0.2484, 0.9363, 0.2428, 0.9412, 0.2513, 0.9446, 0.2617, 0.9363, 0.2579, 0.9478, 0.2678, 0.9446, 0.2942, 0.9503, 0.2816, 0.9527, 0.2909, 0.956, 0.2579, 0.9478, 0.2421, 0.9525, 0.2497, 0.9588, 0.269, 0.9521, 0.2579, 0.9478, 0.2595, 0.9588, 0.2421, 0.9525, 0.2315, 0.956, 0.2348, 0.9617, 0.2421, 0.9525, 0.2316, 0.9485, 0.2315, 0.956, 0.2909, 0.956, 0.2843, 0.9527, 0.2876, 0.9617, 0.2816, 0.9527, 0.2711, 0.9521, 0.2744, 0.9617, 0.2678, 0.9446, 0.2579, 0.9478, 0.269, 0.9521, 0.2513, 0.9446, 0.2421, 0.9525, 0.2579, 0.9478, 0.2513, 0.9446, 0.2428, 0.9412, 0.2421, 0.9525, 0.2381, 0.9446, 0.2316, 0.9485, 0.2421, 0.9525, 0.2879, 0.9428, 0.2816, 0.9527, 0.2942, 0.9503, 0.2777, 0.9446, 0.269, 0.9521, 0.2816, 0.9527, 0.2777, 0.9446, 0.2678, 0.9446, 0.269, 0.9521, 0.2579, 0.9478, 0.2484, 0.9363, 0.2513, 0.9446, 0.2428, 0.9412, 0.2381, 0.9446, 0.2421, 0.9525, 0.2428, 0.9412, 0.2341, 0.9366, 0.2381, 0.9446, 0.2316, 0.9485, 0.2341, 0.9366, 0.2229, 0.9411, 0.2879, 0.9428, 0.2777, 0.9446, 0.2816, 0.9527, 0.2879, 0.9428, 0.275, 0.9365, 0.2777, 0.9446, 0.2484, 0.9363, 0.2341, 0.9366, 0.2428, 0.9412, 0.2266, 0.9303, 0.2229, 0.9411, 0.2341, 0.9366, 0.275, 0.9365, 0.2678, 0.9274, 0.2645, 0.9363, 0.2827, 0.9303, 0.275, 0.9365, 0.2879, 0.9428, 0.2414, 0.9274, 0.2381, 0.9359, 0.2535, 0.9377, 0.2535, 0.9377, 0.2343, 0.9402, 0.2448, 0.9484, 0.2768, 0.9343, 0.2694, 0.9473, 0.2833, 0.945, 0.4435, 0.9693, 0.4435, 0.9693, 0.4435, 0.9693, 0.4435, 0.9693, 0.2535, 0.9377, 0.2448, 0.9484, 0.2562, 0.9473, 0.2547, 0.9377, 0.2562, 0.9473, 0.2694, 0.9473, 0.2833, 0.945, 0.2694, 0.9473, 0.2744, 0.956, 0.2931, 0.9484, 0.2833, 0.945, 0.2873, 0.9577, 0.2448, 0.9484, 0.2294, 0.9484, 0.2348, 0.956, 0.2562, 0.9473, 0.2448, 0.9484, 0.2471, 0.9574, 0.2694, 0.9473, 0.2562, 0.9473, 0.2615, 0.9577, 0.2343, 0.9402, 0.2294, 0.9484, 0.2448, 0.9484, 0.2343, 0.9402, 0.2216, 0.9389, 0.2294, 0.9484, 0.2768, 0.9343, 0.2547, 0.9377, 0.2694, 0.9473, 0.2266, 0.9303, 0.2216, 0.9389, 0.2343, 0.9402, 0.2414, 0.9274, 0.2351, 0.9376, 0.2464, 0.936, 0.2464, 0.936, 0.2351, 0.9376, 0.2448, 0.9484, 0.2843, 0.9389, 0.2828, 0.9476, 0.2909, 0.9446, 0.2464, 0.936, 0.2448, 0.9484, 0.2564, 0.9414, 0.2828, 0.9476, 0.2677, 0.9515, 0.2761, 0.9588, 0.2942, 0.9503, 0.2828, 0.9476, 0.2884, 0.9574, 0.2448, 0.9484, 0.2332, 0.9474, 0.2348, 0.956, 0.2677, 0.9515, 0.2563, 0.9532, 0.2612, 0.9617, 0.253, 0.9532, 0.2448, 0.9484, 0.2464, 0.9589, 0.2694, 0.9418, 0.2564, 0.9414, 0.2677, 0.9515, 0.2564, 0.9414, 0.2563, 0.9532, 0.2677, 0.9515, 0.2564, 0.9414, 0.2448, 0.9484, 0.2563, 0.9532, 0.2909, 0.9446, 0.2828, 0.9476, 0.2942, 0.9503, 0.2828, 0.9476, 0.2694, 0.9418, 0.2677, 0.9515, 0.2448, 0.9484, 0.2351, 0.9376, 0.2332, 0.9474, 0.2332, 0.9474, 0.2351, 0.9376, 0.2249, 0.9446, 0.2351, 0.9376, 0.2216, 0.9389, 0.2249, 0.9446, 0.2843, 0.9389, 0.2694, 0.9418, 0.2828, 0.9476, 0.2562, 0.9301, 0.2497, 0.936, 0.2564, 0.9414, 0.2266, 0.9303, 0.2216, 0.9389, 0.2351, 0.9376, 0.2694, 0.9418, 0.2678, 0.9331, 0.2564, 0.9414, 0.2804, 0.9316, 0.2694, 0.9418, 0.2843, 0.9389, 0.2414, 0.9274, 0.2341, 0.9366, 0.2484, 0.9363, 0.2546, 0.9274, 0.2513, 0.9363, 0.2617, 0.9363, 0.275, 0.9365, 0.2617, 0.9363, 0.2678, 0.9446, 0.2617, 0.9363, 0.2484, 0.9363, 0.2579, 0.9478, 0.275, 0.9365, 0.2678, 0.9446, 0.2777, 0.9446, 0.2341, 0.9366, 0.2316, 0.9485, 0.2381, 0.9446, 0.2484, 0.9363, 0.2428, 0.9412, 0.2513, 0.9446, 0.2617, 0.9363, 0.2579, 0.9478, 0.2678, 0.9446, 0.2942, 0.9503, 0.2816, 0.9527, 0.2909, 0.956, 0.2579, 0.9478, 0.2421, 0.9525, 0.2497, 0.9588, 0.269, 0.9521, 0.2579, 0.9478, 0.2595, 0.9588, 0.2421, 0.9525, 0.2315, 0.956, 0.2348, 0.9617, 0.2421, 0.9525, 0.2316, 0.9485, 0.2315, 0.956, 0.2909, 0.956, 0.2843, 0.9527, 0.2876, 0.9617, 0.2816, 0.9527, 0.2711, 0.9521, 0.2744, 0.9617, 0.2678, 0.9446, 0.2579, 0.9478, 0.269, 0.9521, 0.2513, 0.9446, 0.2421, 0.9525, 0.2579, 0.9478, 0.2513, 0.9446, 0.2428, 0.9412, 0.2421, 0.9525, 0.2381, 0.9446, 0.2316, 0.9485, 0.2421, 0.9525, 0.2879, 0.9428, 0.2816, 0.9527, 0.2942, 0.9503, 0.2777, 0.9446, 0.269, 0.9521, 0.2816, 0.9527, 0.2777, 0.9446, 0.2678, 0.9446, 0.269, 0.9521, 0.2579, 0.9478, 0.2484, 0.9363, 0.2513, 0.9446, 0.2428, 0.9412, 0.2381, 0.9446, 0.2421, 0.9525, 0.2428, 0.9412, 0.2341, 0.9366, 0.2381, 0.9446, 0.2316, 0.9485, 0.2341, 0.9366, 0.2229, 0.9411, 0.2879, 0.9428, 0.2777, 0.9446, 0.2816, 0.9527, 0.2879, 0.9428, 0.275, 0.9365, 0.2777, 0.9446, 0.2484, 0.9363, 0.2341, 0.9366, 0.2428, 0.9412, 0.2266, 0.9303, 0.2229, 0.9411, 0.2341, 0.9366, 0.275, 0.9365, 0.2678, 0.9274, 0.2645, 0.9363, 0.2827, 0.9303, 0.275, 0.9365, 0.2879, 0.9428, 0.2414, 0.9274, 0.2381, 0.9359, 0.2535, 0.9377, 0.2535, 0.9377, 0.2343, 0.9402, 0.2448, 0.9484, 0.2768, 0.9343, 0.2694, 0.9473, 0.2828, 0.9476, 0.2843, 0.9389, 0.2828, 0.9476, 0.2931, 0.9484, 0.2535, 0.9377, 0.2448, 0.9484, 0.2562, 0.9473, 0.2547, 0.9377, 0.2562, 0.9473, 0.2694, 0.9473, 0.2828, 0.9476, 0.2694, 0.9473, 0.2744, 0.956, 0.2931, 0.9484, 0.2828, 0.9476, 0.2873, 0.9577, 0.2448, 0.9484, 0.2294, 0.9484, 0.2348, 0.956, 0.2562, 0.9473, 0.2448, 0.9484, 0.2471, 0.9574, 0.2694, 0.9473, 0.2562, 0.9473, 0.2615, 0.9577, 0.2343, 0.9402, 0.2294, 0.9484, 0.2448, 0.9484, 0.2343, 0.9402, 0.2216, 0.9389, 0.2294, 0.9484, 0.2843, 0.9389, 0.2768, 0.9343, 0.2828, 0.9476, 0.2768, 0.9343, 0.2547, 0.9377, 0.2694, 0.9473, 0.2266, 0.9303, 0.2216, 0.9389, 0.2343, 0.9402, 0.2491, 0.9574, 0.249, 0.9574, 0.2491, 0.9574, 0.4435, 0.9693, 0.4435, 0.9693, 0.4435, 0.9693, 0.4435, 0.9693, 0.4424, 0.9457, 0.4423, 0.9437, 0.4427, 0.9438, 0.4427, 0.9436, 0.442, 0.9439, 0.4421, 0.944, 0.4423, 0.9437, 0.4424, 0.9457, 0.4334, 0.9294, 0.4332, 0.9294, 0.4332, 0.9294, 0.4334, 0.9294, 0.4335, 0.9294, 0.4334, 0.9294, 0.4334, 0.9294, 0.4336, 0.9294, 0.4336, 0.9294, 0.4337, 0.9294, 0.4335, 0.9294, 0.4409, 0.9439, 0.4408, 0.9436, 0.4408, 0.9438, 0.4409, 0.944, 0.4868, 0.9175, 0.4328, 0.9175, 0.4336, 0.9248, 0.4857, 0.9245, 0.4372, 0.9294, 0.4371, 0.9294, 0.4371, 0.9295, 0.4372, 0.9294, 0.4494, 0.9439, 0.4495, 0.944, 0.4497, 0.9437, 0.4496, 0.9436, 0.447, 0.9436, 0.4469, 0.9437, 0.4473, 0.9437, 0.4474, 0.9436, 0.4475, 0.9439, 0.4474, 0.9436, 0.4473, 0.9437, 0.4474, 0.9439, 0.4465, 0.9437, 0.4469, 0.9437, 0.447, 0.9436, 0.132, 0.04732, 0.133, 0.04623, 0.1322, 0.04541, 0.1309, 0.0455, 0.1322, 0.04541, 0.132, 0.04369, 0.1309, 0.0455, 0.1467, 0.04732, 0.1488, 0.04732, 0.1484, 0.04594, 0.1473, 0.04623])
me_002.materials.append(mat_002)
me_002.use_remesh_fix_poles = True
me_002.use_remesh_preserve_attributes = False
me_002.use_mirror_vertex_groups = False
me_002.update()

# ---- objects
ob_001 = bpy.data.objects.new('棱角球.001', me_002)

# ---- transforms, parenting, visibility, modifiers, constraints
ob_001.location = (-5.049e-29, -1.694e-21, 0.0)
ob_001.rotation_euler = (2.412e-08, -0.5589, -8.403e-08)
ob_001.scale = (0.1361, 0.1361, 0.1361)
ob_001.lineart.crease_threshold = 0.0
_m = ob_001.modifiers.new('骨架', 'ARMATURE')

# ---- collection membership
col_collection.objects.link(ob_001)

# ---- scene / render settings (as saved in the file)
scene.frame_start = 1; scene.frame_end = 10; scene.frame_set(1)
scene.render.engine = 'BLENDER_EEVEE_NEXT'
scene.cycles.use_denoising = False
scene.cycles.samples = 128
scene.cycles.sampling_pattern = 'TABULATED_SOBOL'
scene.cycles.use_adaptive_sampling = False
scene.cycles.use_light_tree = False
scene.view_settings.view_transform = 'Filmic'
bpy.context.view_layer.update()

# ---- added for rendering (the .blend has no active camera and no usable light): camera, sun
cam_auto = bpy.data.cameras.new('AutoCamera')
cam_auto.lens = 50.0
cam_auto.sensor_width = 36.0
cam_auto.clip_end = 1000.0
ob_auto_camera = bpy.data.objects.new('AutoCamera', cam_auto)
scene.collection.objects.link(ob_auto_camera)
ob_auto_camera.location = (4.99261, -5.94358, 3.90006)
ob_auto_camera.rotation_euler = (1.09748, -7.21219e-08, 0.694738)
scene.camera = ob_auto_camera
light_auto_sun = bpy.data.lights.new('AutoSun', 'SUN')
light_auto_sun.energy = 3.0
light_auto_sun.angle = 0.0523599
ob_auto_sun = bpy.data.objects.new('AutoSun', light_auto_sun)
scene.collection.objects.link(ob_auto_sun)
ob_auto_sun.rotation_euler = (0.872665, 0.174533, 0.523599)
bpy.context.view_layer.update()

